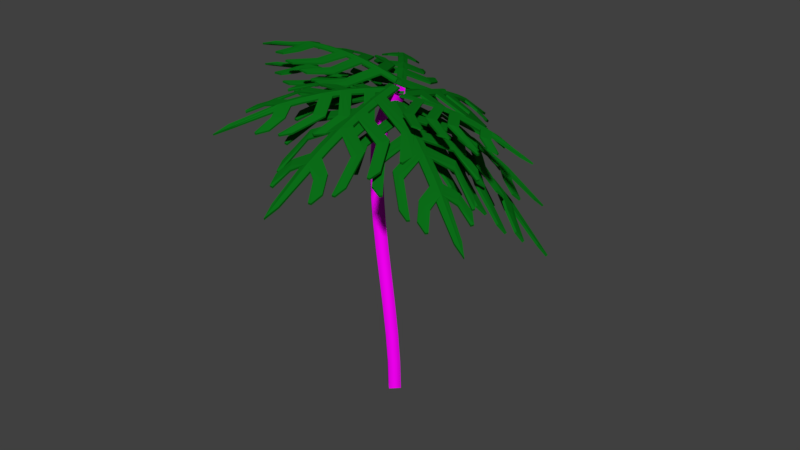# Source: Palm_Tree.blend  (saved by Blender 2.78.0; exported with 4.5.12 LTS)
import bpy
from mathutils import Matrix  # noqa: F401  (used for matrix-valued properties, if any)

bpy.ops.wm.read_factory_settings(use_empty=True)
scene = bpy.context.scene
scene.name = 'Scene'

# ---- collections
col_collection_1 = bpy.data.collections.new('Collection 1'); scene.collection.children.link(col_collection_1)

# ---- images (referenced by path relative to the original .blend; pixels are not part of the script)
import os
ASSET_DIR = os.environ.get("B2B_ASSET_DIR", "")  # directory of the original .blend (textures are referenced by path, not embedded)
HERE = os.path.dirname(os.path.abspath(__file__))  # packed textures are extracted next to this script under _unpacked/

def load_image(name, relpath, width, height, colorspace="sRGB"):
    """Load a texture the original file referenced (path relative to the .blend, or extracted next to this script)."""
    p = next((c for c in (os.path.join(HERE, relpath), os.path.join(ASSET_DIR, relpath)) if relpath and os.path.exists(c)), "")
    if p:
        img = bpy.data.images.load(p, check_existing=True)
        img.name = name
    else:  # same state as the original file: an image datablock whose file is absent (Cycles renders it pink)
        img = bpy.data.images.new(name, width, height)
        img.source = "FILE"
        img.filepath = "//" + (relpath or name)
    img.colorspace_settings.name = colorspace
    return img
img_msyop1k_jpg = load_image('msyOp1k.jpg', 'msyOp1k.jpg', 1024, 1024, 'sRGB')

# ---- materials (node trees are filled in below, after node groups)
mat_fronds = bpy.data.materials.new('Fronds')
mat_fronds.alpha_threshold = 0.0
mat_fronds.roughness = 0.5
mat_palm_wood = bpy.data.materials.new('Palm wood')
mat_palm_wood.alpha_threshold = 0.0
mat_palm_wood.roughness = 0.5

# ---- material node trees
mat_fronds.use_nodes = True; mat_fronds.node_tree.nodes.clear()
_N = mat_fronds.node_tree.nodes; _L = mat_fronds.node_tree.links
n0 = _N.new('ShaderNodeOutputMaterial'); n0.name = 'Material Output'; n0.location = (300, 300)
n1 = _N.new('ShaderNodeBsdfDiffuse'); n1.name = 'Diffuse BSDF'; n1.location = (10, 300)
n1.inputs[0].default_value = (0.00354, 0.1523, 0.009197, 1.0)
_L.new(n1.outputs[0], n0.inputs[0])
n0.is_active_output = True
mat_palm_wood.use_nodes = True; mat_palm_wood.node_tree.nodes.clear()
_N = mat_palm_wood.node_tree.nodes; _L = mat_palm_wood.node_tree.links
n0 = _N.new('ShaderNodeOutputMaterial'); n0.name = 'Material Output'; n0.location = (300, 300)
n1 = _N.new('ShaderNodeBsdfDiffuse'); n1.name = 'Diffuse BSDF'; n1.location = (10, 300)
n2 = _N.new('ShaderNodeTexImage'); n2.name = 'Image Texture'; n2.location = (-180, 300)
n2.width = 140
n2.image = img_msyop1k_jpg
_L.new(n1.outputs[0], n0.inputs[0])
_L.new(n2.outputs[0], n1.inputs[0])
n0.is_active_output = True

# ---- world
world_world = bpy.data.worlds.new('World'); scene.world = world_world
world_world.color = (0.05088, 0.05088, 0.05088)
world_world.use_sun_shadow = False
world_world.sun_shadow_jitter_overblur = 0.0
world_world.cycles.sampling_method = 'MANUAL'

# ---- meshes
me_cube_019 = bpy.data.meshes.new('Cube.019')
me_cube_019.from_pydata([(-1.933, -1.603, -0.5323), (-3.375, -2.274, -0.9415), (-3.447, -1.283, -0.5551), (-5.124, -1.747, -1.12), (-4.861, -0.9157, -0.6752), (-6.812, -1.123, -1.422), (-7.07, -0.4682, -0.947), (-7.983, -0.7399, -1.395), (-2.103, -0.2066, -0.1134), (-0.4407, -0.2066, -0.07172), (0.7834, -0.2066, -0.07172), (-3.371, -0.2066, -0.2143), (-5.233, -0.2066, -0.4673), (-1.268, -1.853, -0.5557), (-2.702, -2.524, -0.8923), (-2.774, -1.533, -0.5455), (-4.441, -1.997, -1.027), (-4.18, -1.166, -0.6274), (-6.12, -1.373, -1.283), (-5.907, -0.2066, -0.5885), (-6.375, -0.7181, -0.8512), (-7.284, -0.9898, -1.236), (-9.086, -0.1054, -1.363), (-7.972, -0.8648, -1.388), (-6.801, -0.5931, -0.9031), (-3.78, -0.08166, -0.2161), (-4.597, -1.041, -0.6499), (-6.802, -1.248, -1.412), (-6.33, -0.08166, -0.6293), (-3.188, -1.408, -0.5484), (-5.113, -1.872, -1.114), (-2.503, -0.08166, -0.09555), (-1.68, -1.728, -0.5378), (-0.8291, -0.08166, -0.02915), (-3.365, -2.399, -0.9397), (-2.772, 0.04329, -0.07175), (-1.101, 0.04329, 0.0116), (0.645, 0.04329, 0.01594), (-4.048, 0.04329, -0.2046), (-5.377, 0.04329, -0.4044), (-1.933, 1.69, -0.5323), (-3.375, 2.361, -0.9415), (-3.447, 1.37, -0.5551), (-5.124, 1.833, -1.12), (-4.861, 1.002, -0.6752), (-6.812, 1.21, -1.422), (-6.598, 0.04329, -0.6415), (-7.07, 0.5547, -0.947), (-7.983, 0.8264, -1.395), (-9.946, 0.04329, -1.542), (-2.103, 0.2932, -0.1134), (-0.4407, 0.2932, -0.07172), (0.7834, 0.2932, -0.07172), (-3.371, 0.2932, -0.2143), (-5.233, 0.2932, -0.4673), (-1.268, 1.939, -0.5557), (-2.702, 2.611, -0.8923), (-2.774, 1.62, -0.5455), (-4.441, 2.083, -1.027), (-4.18, 1.252, -0.6274), (-6.12, 1.46, -1.283), (-5.907, 0.2932, -0.5885), (-6.375, 0.8046, -0.8512), (-7.284, 1.076, -1.236), (-9.086, 0.192, -1.363), (-7.972, 0.9514, -1.388), (-6.801, 0.6797, -0.9031), (-3.78, 0.1682, -0.2161), (-4.597, 1.127, -0.6499), (-6.802, 1.335, -1.412), (-6.33, 0.1682, -0.6293), (-3.188, 1.495, -0.5484), (-5.113, 1.958, -1.114), (-2.503, 0.1682, -0.09555), (-1.68, 1.814, -0.5378), (-0.8291, 0.1682, -0.02915), (-3.365, 2.486, -0.9397), (-1.069, 0.04329, -0.0837), (0.677, 0.04329, -0.07936), (-2.74, 0.04329, -0.1671), (-4.016, 0.04329, -0.2999), (-5.345, 0.04329, -0.4997), (-1.901, -1.603, -0.6276), (-3.343, -2.274, -1.037), (-3.415, -1.283, -0.6504), (-5.092, -1.747, -1.215), (-4.829, -0.9157, -0.7705), (-6.78, -1.123, -1.517), (-6.566, 0.04329, -0.7368), (-7.038, -0.4682, -1.042), (-7.951, -0.7399, -1.49), (-9.914, 0.04329, -1.637), (-0.4087, -0.2066, -0.167), (0.8154, -0.2066, -0.167), (-2.071, -0.2066, -0.2087), (-3.339, -0.2066, -0.3096), (-5.201, -0.2066, -0.5626), (-1.236, -1.853, -0.651), (-2.67, -2.524, -0.9876), (-2.742, -1.533, -0.6408), (-4.409, -1.997, -1.122), (-4.148, -1.166, -0.7227), (-6.088, -1.373, -1.378), (-5.874, -0.2066, -0.6838), (-6.343, -0.7181, -0.9465), (-7.252, -0.9898, -1.331), (-9.054, -0.1054, -1.458), (-5.081, -1.872, -1.209), (-3.156, -1.408, -0.6438), (-0.797, -0.08166, -0.1245), (-4.565, -1.041, -0.7452), (-3.748, -0.08166, -0.3114), (-2.471, -0.08166, -0.1909), (-6.77, -1.248, -1.507), (-6.298, -0.08166, -0.7246), (-6.768, -0.5931, -0.9984), (-1.648, -1.728, -0.6331), (-7.94, -0.8648, -1.484), (-3.333, -2.399, -1.035), (-1.901, 1.69, -0.6276), (-3.343, 2.361, -1.037), (-3.415, 1.37, -0.6504), (-5.092, 1.833, -1.215), (-4.829, 1.002, -0.7705), (-6.78, 1.21, -1.517), (-7.038, 0.5547, -1.042), (-7.951, 0.8264, -1.49), (-0.4087, 0.2932, -0.167), (0.8154, 0.2932, -0.167), (-2.071, 0.2932, -0.2087), (-3.339, 0.2932, -0.3096), (-5.201, 0.2932, -0.5626), (-1.236, 1.939, -0.651), (-2.67, 2.611, -0.9876), (-2.742, 1.62, -0.6408), (-4.409, 2.083, -1.122), (-4.148, 1.252, -0.7227), (-6.088, 1.46, -1.378), (-5.874, 0.2932, -0.6838), (-6.343, 0.8046, -0.9465), (-7.252, 1.076, -1.331), (-9.054, 0.192, -1.458), (-5.081, 1.958, -1.209), (-3.156, 1.495, -0.6438), (-0.797, 0.1682, -0.1245), (-4.565, 1.127, -0.7452), (-3.748, 0.1682, -0.3114), (-2.471, 0.1682, -0.1909), (-6.77, 1.335, -1.507), (-6.298, 0.1682, -0.7246), (-6.768, 0.6797, -0.9984), (-1.648, 1.814, -0.6331), (-7.94, 0.9514, -1.484), (-3.333, 2.486, -1.035)], [], [(2, 29, 30, 3), (36, 33, 9, 10, 37), (38, 25, 26, 4), (36, 33, 9, 8, 31, 35), (4, 26, 27, 5), (35, 31, 8, 11, 25, 38), (39, 12, 19, 28, 46), (38, 25, 11, 12, 39), (46, 28, 24, 6), (36, 33, 32, 0), (6, 24, 23, 7), (0, 32, 34, 1), (46, 28, 19, 22, 49), (35, 31, 29, 2), (24, 20, 21, 23), (25, 11, 17, 26), (26, 17, 18, 27), (28, 19, 20, 24), (31, 8, 15, 29), (29, 15, 16, 30), (33, 9, 13, 32), (32, 13, 14, 34), (42, 43, 72, 71), (36, 37, 52, 51, 75), (38, 44, 68, 67), (36, 35, 73, 50, 51, 75), (44, 45, 69, 68), (35, 38, 67, 53, 50, 73), (39, 46, 70, 61, 54), (38, 39, 54, 53, 67), (46, 47, 66, 70), (36, 40, 74, 75), (47, 48, 65, 66), (40, 41, 76, 74), (46, 49, 64, 61, 70), (35, 42, 71, 73), (66, 65, 63, 62), (67, 68, 59, 53), (68, 69, 60, 59), (70, 66, 62, 61), (73, 71, 57, 50), (71, 72, 58, 57), (75, 74, 55, 51), (74, 76, 56, 55), (84, 85, 107, 108), (77, 78, 93, 92, 109), (80, 86, 110, 111), (77, 79, 112, 94, 92, 109), (86, 87, 113, 110), (79, 80, 111, 95, 94, 112), (81, 88, 114, 103, 96), (80, 81, 96, 95, 111), (88, 89, 115, 114), (77, 82, 116, 109), (89, 90, 117, 115), (82, 83, 118, 116), (88, 91, 106, 103, 114), (79, 84, 108, 112), (115, 117, 105, 104), (111, 110, 101, 95), (110, 113, 102, 101), (114, 115, 104, 103), (112, 108, 99, 94), (108, 107, 100, 99), (109, 116, 97, 92), (116, 118, 98, 97), (121, 143, 142, 122), (77, 144, 127, 128, 78), (80, 146, 145, 123), (77, 144, 127, 129, 147, 79), (123, 145, 148, 124), (79, 147, 129, 130, 146, 80), (81, 131, 138, 149, 88), (80, 146, 130, 131, 81), (88, 149, 150, 125), (77, 144, 151, 119), (125, 150, 152, 126), (119, 151, 153, 120), (88, 149, 138, 141, 91), (79, 147, 143, 121), (150, 139, 140, 152), (146, 130, 136, 145), (145, 136, 137, 148), (149, 138, 139, 150), (147, 129, 134, 143), (143, 134, 135, 142), (144, 127, 132, 151), (151, 132, 133, 153), (51, 55, 132, 127), (18, 17, 101, 102), (55, 56, 133, 132), (19, 12, 96, 103), (50, 57, 134, 129), (20, 19, 103, 104), (57, 58, 135, 134), (21, 20, 104, 105), (69, 45, 124, 148), (53, 59, 136, 130), (22, 19, 103, 106), (59, 60, 137, 136), (3, 30, 107, 85), (30, 16, 100, 107), (54, 61, 138, 131), (61, 62, 139, 138), (37, 10, 93, 78), (36, 0, 82, 77), (62, 63, 140, 139), (0, 1, 83, 82), (61, 64, 141, 138), (35, 2, 84, 79), (72, 43, 122, 142), (58, 72, 142, 135), (2, 3, 85, 84), (1, 34, 118, 83), (38, 4, 86, 80), (52, 37, 78, 128), (27, 18, 102, 113), (4, 5, 87, 86), (40, 36, 77, 119), (46, 6, 89, 88), (41, 40, 119, 120), (6, 7, 90, 89), (76, 41, 120, 153), (42, 35, 79, 121), (60, 69, 148, 137), (43, 42, 121, 122), (23, 21, 105, 117), (10, 9, 92, 93), (44, 38, 80, 123), (34, 14, 98, 118), (8, 9, 92, 94), (45, 44, 123, 124), (49, 22, 106, 91), (11, 8, 94, 95), (47, 46, 88, 125), (7, 23, 117, 90), (12, 11, 95, 96), (48, 47, 125, 126), (13, 9, 92, 97), (63, 65, 152, 140), (51, 52, 128, 127), (14, 13, 97, 98), (56, 76, 153, 133), (51, 50, 129, 127), (15, 8, 94, 99), (64, 49, 91, 141), (50, 53, 130, 129), (16, 15, 99, 100), (65, 48, 126, 152), (53, 54, 131, 130), (5, 27, 113, 87), (17, 11, 95, 101)])
me_cube_019.materials.append(mat_fronds)
me_cube_019.use_remesh_preserve_volume = False
me_cube_019.use_remesh_preserve_attributes = False
me_cube_019.use_mirror_vertex_groups = False
me_cube_019.update()
me_cube_018 = bpy.data.meshes.new('Cube.018')
me_cube_018.from_pydata([(-1.933, -1.603, -0.5323), (-3.375, -2.274, -0.9415), (-3.447, -1.283, -0.5551), (-5.124, -1.747, -1.12), (-4.861, -0.9157, -0.6752), (-6.812, -1.123, -1.422), (-7.07, -0.4682, -0.947), (-7.983, -0.7399, -1.395), (-2.103, -0.2066, -0.1134), (-0.4407, -0.2066, -0.07172), (0.7834, -0.2066, -0.07172), (-3.371, -0.2066, -0.2143), (-5.233, -0.2066, -0.4673), (-1.268, -1.853, -0.5557), (-2.702, -2.524, -0.8923), (-2.774, -1.533, -0.5455), (-4.441, -1.997, -1.027), (-4.18, -1.166, -0.6274), (-6.12, -1.373, -1.283), (-5.907, -0.2066, -0.5885), (-6.375, -0.7181, -0.8512), (-7.284, -0.9898, -1.236), (-9.086, -0.1054, -1.363), (-7.972, -0.8648, -1.388), (-6.801, -0.5931, -0.9031), (-3.78, -0.08166, -0.2161), (-4.597, -1.041, -0.6499), (-6.802, -1.248, -1.412), (-6.33, -0.08166, -0.6293), (-3.188, -1.408, -0.5484), (-5.113, -1.872, -1.114), (-2.503, -0.08166, -0.09555), (-1.68, -1.728, -0.5378), (-0.8291, -0.08166, -0.02915), (-3.365, -2.399, -0.9397), (-2.772, 0.04329, -0.07175), (-1.101, 0.04329, 0.0116), (0.645, 0.04329, 0.01594), (-4.048, 0.04329, -0.2046), (-5.377, 0.04329, -0.4044), (-1.933, 1.69, -0.5323), (-3.375, 2.361, -0.9415), (-3.447, 1.37, -0.5551), (-5.124, 1.833, -1.12), (-4.861, 1.002, -0.6752), (-6.812, 1.21, -1.422), (-6.598, 0.04329, -0.6415), (-7.07, 0.5547, -0.947), (-7.983, 0.8264, -1.395), (-9.946, 0.04329, -1.542), (-2.103, 0.2932, -0.1134), (-0.4407, 0.2932, -0.07172), (0.7834, 0.2932, -0.07172), (-3.371, 0.2932, -0.2143), (-5.233, 0.2932, -0.4673), (-1.268, 1.939, -0.5557), (-2.702, 2.611, -0.8923), (-2.774, 1.62, -0.5455), (-4.441, 2.083, -1.027), (-4.18, 1.252, -0.6274), (-6.12, 1.46, -1.283), (-5.907, 0.2932, -0.5885), (-6.375, 0.8046, -0.8512), (-7.284, 1.076, -1.236), (-9.086, 0.192, -1.363), (-7.972, 0.9514, -1.388), (-6.801, 0.6797, -0.9031), (-3.78, 0.1682, -0.2161), (-4.597, 1.127, -0.6499), (-6.802, 1.335, -1.412), (-6.33, 0.1682, -0.6293), (-3.188, 1.495, -0.5484), (-5.113, 1.958, -1.114), (-2.503, 0.1682, -0.09555), (-1.68, 1.814, -0.5378), (-0.8291, 0.1682, -0.02915), (-3.365, 2.486, -0.9397), (-1.069, 0.04329, -0.0837), (0.677, 0.04329, -0.07936), (-2.74, 0.04329, -0.1671), (-4.016, 0.04329, -0.2999), (-5.345, 0.04329, -0.4997), (-1.901, -1.603, -0.6276), (-3.343, -2.274, -1.037), (-3.415, -1.283, -0.6504), (-5.092, -1.747, -1.215), (-4.829, -0.9157, -0.7705), (-6.78, -1.123, -1.517), (-6.566, 0.04329, -0.7368), (-7.038, -0.4682, -1.042), (-7.951, -0.7399, -1.49), (-9.914, 0.04329, -1.637), (-0.4087, -0.2066, -0.167), (0.8154, -0.2066, -0.167), (-2.071, -0.2066, -0.2087), (-3.339, -0.2066, -0.3096), (-5.201, -0.2066, -0.5626), (-1.236, -1.853, -0.651), (-2.67, -2.524, -0.9876), (-2.742, -1.533, -0.6408), (-4.409, -1.997, -1.122), (-4.148, -1.166, -0.7227), (-6.088, -1.373, -1.378), (-5.874, -0.2066, -0.6838), (-6.343, -0.7181, -0.9465), (-7.252, -0.9898, -1.331), (-9.054, -0.1054, -1.458), (-5.081, -1.872, -1.209), (-3.156, -1.408, -0.6438), (-0.797, -0.08166, -0.1245), (-4.565, -1.041, -0.7452), (-3.748, -0.08166, -0.3114), (-2.471, -0.08166, -0.1909), (-6.77, -1.248, -1.507), (-6.298, -0.08166, -0.7246), (-6.768, -0.5931, -0.9984), (-1.648, -1.728, -0.6331), (-7.94, -0.8648, -1.484), (-3.333, -2.399, -1.035), (-1.901, 1.69, -0.6276), (-3.343, 2.361, -1.037), (-3.415, 1.37, -0.6504), (-5.092, 1.833, -1.215), (-4.829, 1.002, -0.7705), (-6.78, 1.21, -1.517), (-7.038, 0.5547, -1.042), (-7.951, 0.8264, -1.49), (-0.4087, 0.2932, -0.167), (0.8154, 0.2932, -0.167), (-2.071, 0.2932, -0.2087), (-3.339, 0.2932, -0.3096), (-5.201, 0.2932, -0.5626), (-1.236, 1.939, -0.651), (-2.67, 2.611, -0.9876), (-2.742, 1.62, -0.6408), (-4.409, 2.083, -1.122), (-4.148, 1.252, -0.7227), (-6.088, 1.46, -1.378), (-5.874, 0.2932, -0.6838), (-6.343, 0.8046, -0.9465), (-7.252, 1.076, -1.331), (-9.054, 0.192, -1.458), (-5.081, 1.958, -1.209), (-3.156, 1.495, -0.6438), (-0.797, 0.1682, -0.1245), (-4.565, 1.127, -0.7452), (-3.748, 0.1682, -0.3114), (-2.471, 0.1682, -0.1909), (-6.77, 1.335, -1.507), (-6.298, 0.1682, -0.7246), (-6.768, 0.6797, -0.9984), (-1.648, 1.814, -0.6331), (-7.94, 0.9514, -1.484), (-3.333, 2.486, -1.035)], [], [(2, 29, 30, 3), (36, 33, 9, 10, 37), (38, 25, 26, 4), (36, 33, 9, 8, 31, 35), (4, 26, 27, 5), (35, 31, 8, 11, 25, 38), (39, 12, 19, 28, 46), (38, 25, 11, 12, 39), (46, 28, 24, 6), (36, 33, 32, 0), (6, 24, 23, 7), (0, 32, 34, 1), (46, 28, 19, 22, 49), (35, 31, 29, 2), (24, 20, 21, 23), (25, 11, 17, 26), (26, 17, 18, 27), (28, 19, 20, 24), (31, 8, 15, 29), (29, 15, 16, 30), (33, 9, 13, 32), (32, 13, 14, 34), (42, 43, 72, 71), (36, 37, 52, 51, 75), (38, 44, 68, 67), (36, 35, 73, 50, 51, 75), (44, 45, 69, 68), (35, 38, 67, 53, 50, 73), (39, 46, 70, 61, 54), (38, 39, 54, 53, 67), (46, 47, 66, 70), (36, 40, 74, 75), (47, 48, 65, 66), (40, 41, 76, 74), (46, 49, 64, 61, 70), (35, 42, 71, 73), (66, 65, 63, 62), (67, 68, 59, 53), (68, 69, 60, 59), (70, 66, 62, 61), (73, 71, 57, 50), (71, 72, 58, 57), (75, 74, 55, 51), (74, 76, 56, 55), (84, 85, 107, 108), (77, 78, 93, 92, 109), (80, 86, 110, 111), (77, 79, 112, 94, 92, 109), (86, 87, 113, 110), (79, 80, 111, 95, 94, 112), (81, 88, 114, 103, 96), (80, 81, 96, 95, 111), (88, 89, 115, 114), (77, 82, 116, 109), (89, 90, 117, 115), (82, 83, 118, 116), (88, 91, 106, 103, 114), (79, 84, 108, 112), (115, 117, 105, 104), (111, 110, 101, 95), (110, 113, 102, 101), (114, 115, 104, 103), (112, 108, 99, 94), (108, 107, 100, 99), (109, 116, 97, 92), (116, 118, 98, 97), (121, 143, 142, 122), (77, 144, 127, 128, 78), (80, 146, 145, 123), (77, 144, 127, 129, 147, 79), (123, 145, 148, 124), (79, 147, 129, 130, 146, 80), (81, 131, 138, 149, 88), (80, 146, 130, 131, 81), (88, 149, 150, 125), (77, 144, 151, 119), (125, 150, 152, 126), (119, 151, 153, 120), (88, 149, 138, 141, 91), (79, 147, 143, 121), (150, 139, 140, 152), (146, 130, 136, 145), (145, 136, 137, 148), (149, 138, 139, 150), (147, 129, 134, 143), (143, 134, 135, 142), (144, 127, 132, 151), (151, 132, 133, 153), (51, 55, 132, 127), (18, 17, 101, 102), (55, 56, 133, 132), (19, 12, 96, 103), (50, 57, 134, 129), (20, 19, 103, 104), (57, 58, 135, 134), (21, 20, 104, 105), (69, 45, 124, 148), (53, 59, 136, 130), (22, 19, 103, 106), (59, 60, 137, 136), (3, 30, 107, 85), (30, 16, 100, 107), (54, 61, 138, 131), (61, 62, 139, 138), (37, 10, 93, 78), (36, 0, 82, 77), (62, 63, 140, 139), (0, 1, 83, 82), (61, 64, 141, 138), (35, 2, 84, 79), (72, 43, 122, 142), (58, 72, 142, 135), (2, 3, 85, 84), (1, 34, 118, 83), (38, 4, 86, 80), (52, 37, 78, 128), (27, 18, 102, 113), (4, 5, 87, 86), (40, 36, 77, 119), (46, 6, 89, 88), (41, 40, 119, 120), (6, 7, 90, 89), (76, 41, 120, 153), (42, 35, 79, 121), (60, 69, 148, 137), (43, 42, 121, 122), (23, 21, 105, 117), (10, 9, 92, 93), (44, 38, 80, 123), (34, 14, 98, 118), (8, 9, 92, 94), (45, 44, 123, 124), (49, 22, 106, 91), (11, 8, 94, 95), (47, 46, 88, 125), (7, 23, 117, 90), (12, 11, 95, 96), (48, 47, 125, 126), (13, 9, 92, 97), (63, 65, 152, 140), (51, 52, 128, 127), (14, 13, 97, 98), (56, 76, 153, 133), (51, 50, 129, 127), (15, 8, 94, 99), (64, 49, 91, 141), (50, 53, 130, 129), (16, 15, 99, 100), (65, 48, 126, 152), (53, 54, 131, 130), (5, 27, 113, 87), (17, 11, 95, 101)])
me_cube_018.materials.append(mat_fronds)
me_cube_018.use_remesh_preserve_volume = False
me_cube_018.use_remesh_preserve_attributes = False
me_cube_018.use_mirror_vertex_groups = False
me_cube_018.update()
me_cube_017 = bpy.data.meshes.new('Cube.017')
me_cube_017.from_pydata([(-1.933, -1.603, -0.5323), (-3.398, -2.274, -0.9645), (-3.461, -1.283, -0.5698), (-5.269, -1.756, -1.198), (-4.951, -0.9196, -0.7311), (-7.157, -1.144, -1.607), (-7.422, -0.49, -1.133), (-8.496, -0.7606, -1.725), (-2.103, -0.2066, -0.1134), (-0.4407, -0.2066, -0.07172), (0.7834, -0.2066, -0.07172), (-3.375, -0.2064, -0.2191), (-5.334, -0.2114, -0.5283), (-1.268, -1.853, -0.5557), (-2.709, -2.524, -0.899), (-2.776, -1.533, -0.5479), (-4.526, -2.0, -1.08), (-4.224, -1.166, -0.6632), (-6.377, -1.39, -1.413), (-6.08, -0.2174, -0.6797), (-6.633, -0.7351, -0.9819), (-7.697, -1.013, -1.468), (-9.747, -0.1128, -1.89), (-8.49, -0.8857, -1.722), (-7.116, -0.6134, -1.066), (-3.792, -0.08122, -0.2289), (-4.667, -1.043, -0.6978), (-7.15, -1.27, -1.599), (-6.552, -0.09624, -0.7431), (-3.197, -1.408, -0.5573), (-5.261, -1.881, -1.193), (-2.503, -0.08166, -0.09555), (-1.68, -1.728, -0.5378), (-0.8291, -0.08166, -0.02915), (-3.389, -2.399, -0.9633), (-2.772, 0.04329, -0.07175), (-1.101, 0.04329, 0.0116), (0.645, 0.04329, 0.01594), (-4.067, 0.04393, -0.2241), (-5.483, 0.03809, -0.468), (-1.933, 1.69, -0.5323), (-3.375, 2.361, -0.9419), (-3.449, 1.37, -0.5576), (-5.189, 1.831, -1.161), (-4.918, 1.001, -0.7152), (-7.053, 1.194, -1.545), (-6.853, 0.02652, -0.7712), (-7.38, 0.5348, -1.108), (-8.406, 0.8073, -1.656), (-10.71, 0.06928, -2.33), (-2.103, 0.2932, -0.1134), (-0.4407, 0.2932, -0.07172), (0.7834, 0.2932, -0.07172), (-3.374, 0.2933, -0.2175), (-5.324, 0.2891, -0.5239), (-1.268, 1.939, -0.5557), (-2.702, 2.611, -0.8923), (-2.774, 1.62, -0.5455), (-4.466, 2.083, -1.049), (-4.199, 1.253, -0.6469), (-6.278, 1.449, -1.362), (-6.067, 0.2832, -0.6734), (-6.582, 0.7908, -0.9551), (-7.599, 1.057, -1.404), (-9.728, 0.1842, -1.872), (-8.387, 0.9323, -1.643), (-7.067, 0.662, -1.038), (-3.791, 0.1686, -0.2275), (-4.637, 1.127, -0.6816), (-7.036, 1.32, -1.532), (-6.545, 0.1541, -0.7392), (-3.188, 1.495, -0.5487), (-5.175, 1.956, -1.154), (-2.503, 0.1682, -0.09555), (-1.68, 1.814, -0.5378), (-0.8291, 0.1682, -0.02915), (-3.365, 2.486, -0.9399), (-1.069, 0.04329, -0.0837), (0.677, 0.04329, -0.07937), (-2.74, 0.04329, -0.1671), (-4.035, 0.04392, -0.3197), (-5.452, 0.03792, -0.5629), (-1.901, -1.603, -0.6276), (-3.367, -2.274, -1.06), (-3.429, -1.283, -0.6653), (-5.236, -1.756, -1.292), (-4.919, -0.9197, -0.826), (-7.119, -1.144, -1.7), (-6.82, 0.02647, -0.8657), (-7.387, -0.4898, -1.227), (-8.454, -0.7596, -1.817), (-10.65, 0.07169, -2.42), (-0.4087, -0.2066, -0.167), (0.8154, -0.2066, -0.167), (-2.071, -0.2066, -0.2087), (-3.343, -0.2064, -0.3145), (-5.302, -0.2115, -0.6233), (-1.236, -1.853, -0.651), (-2.677, -2.524, -0.9943), (-2.744, -1.533, -0.6433), (-4.494, -2.001, -1.175), (-4.192, -1.166, -0.7584), (-6.341, -1.39, -1.506), (-6.048, -0.2176, -0.7744), (-6.6, -0.7351, -1.076), (-7.66, -1.012, -1.561), (-9.701, -0.1111, -1.982), (-5.228, -1.881, -1.287), (-3.165, -1.408, -0.6527), (-0.797, -0.08166, -0.1245), (-4.636, -1.043, -0.7928), (-3.76, -0.08121, -0.3244), (-2.471, -0.08166, -0.1909), (-7.113, -1.269, -1.692), (-6.52, -0.09633, -0.8376), (-7.082, -0.6133, -1.16), (-1.648, -1.728, -0.6331), (-8.449, -0.8848, -1.814), (-3.357, -2.399, -1.059), (-1.901, 1.69, -0.6276), (-3.343, 2.361, -1.037), (-3.417, 1.37, -0.6528), (-5.155, 1.831, -1.255), (-4.886, 1.001, -0.81), (-7.013, 1.195, -1.637), (-7.344, 0.5351, -1.201), (-8.362, 0.8082, -1.746), (-0.4087, 0.2932, -0.167), (0.8154, 0.2932, -0.167), (-2.071, 0.2932, -0.2087), (-3.342, 0.2933, -0.3129), (-5.293, 0.289, -0.6187), (-1.236, 1.939, -0.651), (-2.67, 2.611, -0.9876), (-2.742, 1.62, -0.6408), (-4.433, 2.083, -1.143), (-4.167, 1.253, -0.7419), (-6.241, 1.45, -1.455), (-6.035, 0.2831, -0.7679), (-6.548, 0.7909, -1.049), (-7.559, 1.058, -1.496), (-9.681, 0.1858, -1.963), (-5.141, 1.956, -1.248), (-3.156, 1.495, -0.644), (-0.797, 0.1682, -0.1245), (-4.604, 1.127, -0.7764), (-3.759, 0.1686, -0.323), (-2.471, 0.1682, -0.1909), (-6.997, 1.32, -1.623), (-6.512, 0.154, -0.8336), (-7.032, 0.6622, -1.132), (-1.648, 1.814, -0.6331), (-8.343, 0.9332, -1.733), (-3.333, 2.486, -1.035)], [], [(2, 29, 30, 3), (36, 33, 9, 10, 37), (38, 25, 26, 4), (36, 33, 9, 8, 31, 35), (4, 26, 27, 5), (35, 31, 8, 11, 25, 38), (39, 12, 19, 28, 46), (38, 25, 11, 12, 39), (46, 28, 24, 6), (36, 33, 32, 0), (6, 24, 23, 7), (0, 32, 34, 1), (46, 28, 19, 22, 49), (35, 31, 29, 2), (24, 20, 21, 23), (25, 11, 17, 26), (26, 17, 18, 27), (28, 19, 20, 24), (31, 8, 15, 29), (29, 15, 16, 30), (33, 9, 13, 32), (32, 13, 14, 34), (42, 43, 72, 71), (36, 37, 52, 51, 75), (38, 44, 68, 67), (36, 35, 73, 50, 51, 75), (44, 45, 69, 68), (35, 38, 67, 53, 50, 73), (39, 46, 70, 61, 54), (38, 39, 54, 53, 67), (46, 47, 66, 70), (36, 40, 74, 75), (47, 48, 65, 66), (40, 41, 76, 74), (46, 49, 64, 61, 70), (35, 42, 71, 73), (66, 65, 63, 62), (67, 68, 59, 53), (68, 69, 60, 59), (70, 66, 62, 61), (73, 71, 57, 50), (71, 72, 58, 57), (75, 74, 55, 51), (74, 76, 56, 55), (84, 85, 107, 108), (77, 78, 93, 92, 109), (80, 86, 110, 111), (77, 79, 112, 94, 92, 109), (86, 87, 113, 110), (79, 80, 111, 95, 94, 112), (81, 88, 114, 103, 96), (80, 81, 96, 95, 111), (88, 89, 115, 114), (77, 82, 116, 109), (89, 90, 117, 115), (82, 83, 118, 116), (88, 91, 106, 103, 114), (79, 84, 108, 112), (115, 117, 105, 104), (111, 110, 101, 95), (110, 113, 102, 101), (114, 115, 104, 103), (112, 108, 99, 94), (108, 107, 100, 99), (109, 116, 97, 92), (116, 118, 98, 97), (121, 143, 142, 122), (77, 144, 127, 128, 78), (80, 146, 145, 123), (77, 144, 127, 129, 147, 79), (123, 145, 148, 124), (79, 147, 129, 130, 146, 80), (81, 131, 138, 149, 88), (80, 146, 130, 131, 81), (88, 149, 150, 125), (77, 144, 151, 119), (125, 150, 152, 126), (119, 151, 153, 120), (88, 149, 138, 141, 91), (79, 147, 143, 121), (150, 139, 140, 152), (146, 130, 136, 145), (145, 136, 137, 148), (149, 138, 139, 150), (147, 129, 134, 143), (143, 134, 135, 142), (144, 127, 132, 151), (151, 132, 133, 153), (51, 55, 132, 127), (18, 17, 101, 102), (55, 56, 133, 132), (19, 12, 96, 103), (50, 57, 134, 129), (20, 19, 103, 104), (57, 58, 135, 134), (21, 20, 104, 105), (69, 45, 124, 148), (53, 59, 136, 130), (22, 19, 103, 106), (59, 60, 137, 136), (3, 30, 107, 85), (30, 16, 100, 107), (54, 61, 138, 131), (61, 62, 139, 138), (37, 10, 93, 78), (36, 0, 82, 77), (62, 63, 140, 139), (0, 1, 83, 82), (61, 64, 141, 138), (35, 2, 84, 79), (72, 43, 122, 142), (58, 72, 142, 135), (2, 3, 85, 84), (1, 34, 118, 83), (38, 4, 86, 80), (52, 37, 78, 128), (27, 18, 102, 113), (4, 5, 87, 86), (40, 36, 77, 119), (46, 6, 89, 88), (41, 40, 119, 120), (6, 7, 90, 89), (76, 41, 120, 153), (42, 35, 79, 121), (60, 69, 148, 137), (43, 42, 121, 122), (23, 21, 105, 117), (10, 9, 92, 93), (44, 38, 80, 123), (34, 14, 98, 118), (8, 9, 92, 94), (45, 44, 123, 124), (49, 22, 106, 91), (11, 8, 94, 95), (47, 46, 88, 125), (7, 23, 117, 90), (12, 11, 95, 96), (48, 47, 125, 126), (13, 9, 92, 97), (63, 65, 152, 140), (51, 52, 128, 127), (14, 13, 97, 98), (56, 76, 153, 133), (51, 50, 129, 127), (15, 8, 94, 99), (64, 49, 91, 141), (50, 53, 130, 129), (16, 15, 99, 100), (65, 48, 126, 152), (53, 54, 131, 130), (5, 27, 113, 87), (17, 11, 95, 101)])
me_cube_017.materials.append(mat_fronds)
me_cube_017.use_remesh_preserve_volume = False
me_cube_017.use_remesh_preserve_attributes = False
me_cube_017.use_mirror_vertex_groups = False
me_cube_017.update()
me_cube_016 = bpy.data.meshes.new('Cube.016')
me_cube_016.from_pydata([(-1.933, -1.603, -0.5323), (-3.398, -2.274, -0.9645), (-3.461, -1.283, -0.5698), (-5.269, -1.756, -1.198), (-4.951, -0.9196, -0.7311), (-7.157, -1.144, -1.607), (-7.422, -0.49, -1.133), (-8.496, -0.7606, -1.725), (-2.103, -0.2066, -0.1134), (-0.4407, -0.2066, -0.07172), (0.7834, -0.2066, -0.07172), (-3.375, -0.2064, -0.2191), (-5.334, -0.2114, -0.5283), (-1.268, -1.853, -0.5557), (-2.709, -2.524, -0.899), (-2.776, -1.533, -0.5479), (-4.526, -2.0, -1.08), (-4.224, -1.166, -0.6632), (-6.377, -1.39, -1.413), (-6.08, -0.2174, -0.6797), (-6.633, -0.7351, -0.9819), (-7.697, -1.013, -1.468), (-9.747, -0.1128, -1.89), (-8.49, -0.8857, -1.722), (-7.116, -0.6134, -1.066), (-3.792, -0.08122, -0.2289), (-4.667, -1.043, -0.6978), (-7.15, -1.27, -1.599), (-6.552, -0.09624, -0.7431), (-3.197, -1.408, -0.5573), (-5.261, -1.881, -1.193), (-2.503, -0.08166, -0.09555), (-1.68, -1.728, -0.5378), (-0.8291, -0.08166, -0.02915), (-3.389, -2.399, -0.9633), (-2.772, 0.04329, -0.07175), (-1.101, 0.04329, 0.0116), (0.645, 0.04329, 0.01594), (-4.067, 0.04393, -0.2241), (-5.483, 0.03809, -0.468), (-1.933, 1.69, -0.5323), (-3.375, 2.361, -0.9419), (-3.449, 1.37, -0.5576), (-5.189, 1.831, -1.161), (-4.918, 1.001, -0.7152), (-7.053, 1.194, -1.545), (-6.853, 0.02652, -0.7712), (-7.38, 0.5348, -1.108), (-8.406, 0.8073, -1.656), (-10.71, 0.06928, -2.33), (-2.103, 0.2932, -0.1134), (-0.4407, 0.2932, -0.07172), (0.7834, 0.2932, -0.07172), (-3.374, 0.2933, -0.2175), (-5.324, 0.2891, -0.5239), (-1.268, 1.939, -0.5557), (-2.702, 2.611, -0.8923), (-2.774, 1.62, -0.5455), (-4.466, 2.083, -1.049), (-4.199, 1.253, -0.6469), (-6.278, 1.449, -1.362), (-6.067, 0.2832, -0.6734), (-6.582, 0.7908, -0.9551), (-7.599, 1.057, -1.404), (-9.728, 0.1842, -1.872), (-8.387, 0.9323, -1.643), (-7.067, 0.662, -1.038), (-3.791, 0.1686, -0.2275), (-4.637, 1.127, -0.6816), (-7.036, 1.32, -1.532), (-6.545, 0.1541, -0.7392), (-3.188, 1.495, -0.5487), (-5.175, 1.956, -1.154), (-2.503, 0.1682, -0.09555), (-1.68, 1.814, -0.5378), (-0.8291, 0.1682, -0.02915), (-3.365, 2.486, -0.9399), (-1.069, 0.04329, -0.0837), (0.677, 0.04329, -0.07937), (-2.74, 0.04329, -0.1671), (-4.035, 0.04392, -0.3197), (-5.452, 0.03792, -0.5629), (-1.901, -1.603, -0.6276), (-3.367, -2.274, -1.06), (-3.429, -1.283, -0.6653), (-5.236, -1.756, -1.292), (-4.919, -0.9197, -0.826), (-7.119, -1.144, -1.7), (-6.82, 0.02647, -0.8657), (-7.387, -0.4898, -1.227), (-8.454, -0.7596, -1.817), (-10.65, 0.07169, -2.42), (-0.4087, -0.2066, -0.167), (0.8154, -0.2066, -0.167), (-2.071, -0.2066, -0.2087), (-3.343, -0.2064, -0.3145), (-5.302, -0.2115, -0.6233), (-1.236, -1.853, -0.651), (-2.677, -2.524, -0.9943), (-2.744, -1.533, -0.6433), (-4.494, -2.001, -1.175), (-4.192, -1.166, -0.7584), (-6.341, -1.39, -1.506), (-6.048, -0.2176, -0.7744), (-6.6, -0.7351, -1.076), (-7.66, -1.012, -1.561), (-9.701, -0.1111, -1.982), (-5.228, -1.881, -1.287), (-3.165, -1.408, -0.6527), (-0.797, -0.08166, -0.1245), (-4.636, -1.043, -0.7928), (-3.76, -0.08121, -0.3244), (-2.471, -0.08166, -0.1909), (-7.113, -1.269, -1.692), (-6.52, -0.09633, -0.8376), (-7.082, -0.6133, -1.16), (-1.648, -1.728, -0.6331), (-8.449, -0.8848, -1.814), (-3.357, -2.399, -1.059), (-1.901, 1.69, -0.6276), (-3.343, 2.361, -1.037), (-3.417, 1.37, -0.6528), (-5.155, 1.831, -1.255), (-4.886, 1.001, -0.81), (-7.013, 1.195, -1.637), (-7.344, 0.5351, -1.201), (-8.362, 0.8082, -1.746), (-0.4087, 0.2932, -0.167), (0.8154, 0.2932, -0.167), (-2.071, 0.2932, -0.2087), (-3.342, 0.2933, -0.3129), (-5.293, 0.289, -0.6187), (-1.236, 1.939, -0.651), (-2.67, 2.611, -0.9876), (-2.742, 1.62, -0.6408), (-4.433, 2.083, -1.143), (-4.167, 1.253, -0.7419), (-6.241, 1.45, -1.455), (-6.035, 0.2831, -0.7679), (-6.548, 0.7909, -1.049), (-7.559, 1.058, -1.496), (-9.681, 0.1858, -1.963), (-5.141, 1.956, -1.248), (-3.156, 1.495, -0.644), (-0.797, 0.1682, -0.1245), (-4.604, 1.127, -0.7764), (-3.759, 0.1686, -0.323), (-2.471, 0.1682, -0.1909), (-6.997, 1.32, -1.623), (-6.512, 0.154, -0.8336), (-7.032, 0.6622, -1.132), (-1.648, 1.814, -0.6331), (-8.343, 0.9332, -1.733), (-3.333, 2.486, -1.035)], [], [(2, 29, 30, 3), (36, 33, 9, 10, 37), (38, 25, 26, 4), (36, 33, 9, 8, 31, 35), (4, 26, 27, 5), (35, 31, 8, 11, 25, 38), (39, 12, 19, 28, 46), (38, 25, 11, 12, 39), (46, 28, 24, 6), (36, 33, 32, 0), (6, 24, 23, 7), (0, 32, 34, 1), (46, 28, 19, 22, 49), (35, 31, 29, 2), (24, 20, 21, 23), (25, 11, 17, 26), (26, 17, 18, 27), (28, 19, 20, 24), (31, 8, 15, 29), (29, 15, 16, 30), (33, 9, 13, 32), (32, 13, 14, 34), (42, 43, 72, 71), (36, 37, 52, 51, 75), (38, 44, 68, 67), (36, 35, 73, 50, 51, 75), (44, 45, 69, 68), (35, 38, 67, 53, 50, 73), (39, 46, 70, 61, 54), (38, 39, 54, 53, 67), (46, 47, 66, 70), (36, 40, 74, 75), (47, 48, 65, 66), (40, 41, 76, 74), (46, 49, 64, 61, 70), (35, 42, 71, 73), (66, 65, 63, 62), (67, 68, 59, 53), (68, 69, 60, 59), (70, 66, 62, 61), (73, 71, 57, 50), (71, 72, 58, 57), (75, 74, 55, 51), (74, 76, 56, 55), (84, 85, 107, 108), (77, 78, 93, 92, 109), (80, 86, 110, 111), (77, 79, 112, 94, 92, 109), (86, 87, 113, 110), (79, 80, 111, 95, 94, 112), (81, 88, 114, 103, 96), (80, 81, 96, 95, 111), (88, 89, 115, 114), (77, 82, 116, 109), (89, 90, 117, 115), (82, 83, 118, 116), (88, 91, 106, 103, 114), (79, 84, 108, 112), (115, 117, 105, 104), (111, 110, 101, 95), (110, 113, 102, 101), (114, 115, 104, 103), (112, 108, 99, 94), (108, 107, 100, 99), (109, 116, 97, 92), (116, 118, 98, 97), (121, 143, 142, 122), (77, 144, 127, 128, 78), (80, 146, 145, 123), (77, 144, 127, 129, 147, 79), (123, 145, 148, 124), (79, 147, 129, 130, 146, 80), (81, 131, 138, 149, 88), (80, 146, 130, 131, 81), (88, 149, 150, 125), (77, 144, 151, 119), (125, 150, 152, 126), (119, 151, 153, 120), (88, 149, 138, 141, 91), (79, 147, 143, 121), (150, 139, 140, 152), (146, 130, 136, 145), (145, 136, 137, 148), (149, 138, 139, 150), (147, 129, 134, 143), (143, 134, 135, 142), (144, 127, 132, 151), (151, 132, 133, 153), (51, 55, 132, 127), (18, 17, 101, 102), (55, 56, 133, 132), (19, 12, 96, 103), (50, 57, 134, 129), (20, 19, 103, 104), (57, 58, 135, 134), (21, 20, 104, 105), (69, 45, 124, 148), (53, 59, 136, 130), (22, 19, 103, 106), (59, 60, 137, 136), (3, 30, 107, 85), (30, 16, 100, 107), (54, 61, 138, 131), (61, 62, 139, 138), (37, 10, 93, 78), (36, 0, 82, 77), (62, 63, 140, 139), (0, 1, 83, 82), (61, 64, 141, 138), (35, 2, 84, 79), (72, 43, 122, 142), (58, 72, 142, 135), (2, 3, 85, 84), (1, 34, 118, 83), (38, 4, 86, 80), (52, 37, 78, 128), (27, 18, 102, 113), (4, 5, 87, 86), (40, 36, 77, 119), (46, 6, 89, 88), (41, 40, 119, 120), (6, 7, 90, 89), (76, 41, 120, 153), (42, 35, 79, 121), (60, 69, 148, 137), (43, 42, 121, 122), (23, 21, 105, 117), (10, 9, 92, 93), (44, 38, 80, 123), (34, 14, 98, 118), (8, 9, 92, 94), (45, 44, 123, 124), (49, 22, 106, 91), (11, 8, 94, 95), (47, 46, 88, 125), (7, 23, 117, 90), (12, 11, 95, 96), (48, 47, 125, 126), (13, 9, 92, 97), (63, 65, 152, 140), (51, 52, 128, 127), (14, 13, 97, 98), (56, 76, 153, 133), (51, 50, 129, 127), (15, 8, 94, 99), (64, 49, 91, 141), (50, 53, 130, 129), (16, 15, 99, 100), (65, 48, 126, 152), (53, 54, 131, 130), (5, 27, 113, 87), (17, 11, 95, 101)])
me_cube_016.materials.append(mat_fronds)
me_cube_016.use_remesh_preserve_volume = False
me_cube_016.use_remesh_preserve_attributes = False
me_cube_016.use_mirror_vertex_groups = False
me_cube_016.update()
me_cube_015 = bpy.data.meshes.new('Cube.015')
me_cube_015.from_pydata([(-1.933, -1.603, -0.5323), (-3.375, -2.274, -0.9415), (-3.447, -1.283, -0.5551), (-5.124, -1.747, -1.12), (-4.861, -0.9157, -0.6752), (-6.812, -1.123, -1.422), (-7.07, -0.4682, -0.947), (-7.983, -0.7399, -1.395), (-2.103, -0.2066, -0.1134), (-0.4407, -0.2066, -0.07172), (0.7834, -0.2066, -0.07172), (-3.371, -0.2066, -0.2143), (-5.233, -0.2066, -0.4673), (-1.268, -1.853, -0.5557), (-2.702, -2.524, -0.8923), (-2.774, -1.533, -0.5455), (-4.441, -1.997, -1.027), (-4.18, -1.166, -0.6274), (-6.12, -1.373, -1.283), (-5.907, -0.2066, -0.5885), (-6.375, -0.7181, -0.8512), (-7.284, -0.9898, -1.236), (-9.086, -0.1054, -1.363), (-7.972, -0.8648, -1.388), (-6.801, -0.5931, -0.9031), (-3.78, -0.08166, -0.2161), (-4.597, -1.041, -0.6499), (-6.802, -1.248, -1.412), (-6.33, -0.08166, -0.6293), (-3.188, -1.408, -0.5484), (-5.113, -1.872, -1.114), (-2.503, -0.08166, -0.09555), (-1.68, -1.728, -0.5378), (-0.8291, -0.08166, -0.02915), (-3.365, -2.399, -0.9397), (-2.772, 0.04329, -0.07175), (-1.101, 0.04329, 0.0116), (0.645, 0.04329, 0.01594), (-4.048, 0.04329, -0.2046), (-5.377, 0.04329, -0.4044), (-1.933, 1.69, -0.5323), (-3.375, 2.361, -0.9415), (-3.447, 1.37, -0.5551), (-5.124, 1.833, -1.12), (-4.861, 1.002, -0.6752), (-6.812, 1.21, -1.422), (-6.598, 0.04329, -0.6415), (-7.07, 0.5547, -0.947), (-7.983, 0.8264, -1.395), (-9.946, 0.04329, -1.542), (-2.103, 0.2932, -0.1134), (-0.4407, 0.2932, -0.07172), (0.7834, 0.2932, -0.07172), (-3.371, 0.2932, -0.2143), (-5.233, 0.2932, -0.4673), (-1.268, 1.939, -0.5557), (-2.702, 2.611, -0.8923), (-2.774, 1.62, -0.5455), (-4.441, 2.083, -1.027), (-4.18, 1.252, -0.6274), (-6.12, 1.46, -1.283), (-5.907, 0.2932, -0.5885), (-6.375, 0.8046, -0.8512), (-7.284, 1.076, -1.236), (-9.086, 0.192, -1.363), (-7.972, 0.9514, -1.388), (-6.801, 0.6797, -0.9031), (-3.78, 0.1682, -0.2161), (-4.597, 1.127, -0.6499), (-6.802, 1.335, -1.412), (-6.33, 0.1682, -0.6293), (-3.188, 1.495, -0.5484), (-5.113, 1.958, -1.114), (-2.503, 0.1682, -0.09555), (-1.68, 1.814, -0.5378), (-0.8291, 0.1682, -0.02915), (-3.365, 2.486, -0.9397), (-1.069, 0.04329, -0.0837), (0.677, 0.04329, -0.07936), (-2.74, 0.04329, -0.1671), (-4.016, 0.04329, -0.2999), (-5.345, 0.04329, -0.4997), (-1.901, -1.603, -0.6276), (-3.343, -2.274, -1.037), (-3.415, -1.283, -0.6504), (-5.092, -1.747, -1.215), (-4.829, -0.9157, -0.7705), (-6.78, -1.123, -1.517), (-6.566, 0.04329, -0.7368), (-7.038, -0.4682, -1.042), (-7.951, -0.7399, -1.49), (-9.914, 0.04329, -1.637), (-0.4087, -0.2066, -0.167), (0.8154, -0.2066, -0.167), (-2.071, -0.2066, -0.2087), (-3.339, -0.2066, -0.3096), (-5.201, -0.2066, -0.5626), (-1.236, -1.853, -0.651), (-2.67, -2.524, -0.9876), (-2.742, -1.533, -0.6408), (-4.409, -1.997, -1.122), (-4.148, -1.166, -0.7227), (-6.088, -1.373, -1.378), (-5.874, -0.2066, -0.6838), (-6.343, -0.7181, -0.9465), (-7.252, -0.9898, -1.331), (-9.054, -0.1054, -1.458), (-5.081, -1.872, -1.209), (-3.156, -1.408, -0.6438), (-0.797, -0.08166, -0.1245), (-4.565, -1.041, -0.7452), (-3.748, -0.08166, -0.3114), (-2.471, -0.08166, -0.1909), (-6.77, -1.248, -1.507), (-6.298, -0.08166, -0.7246), (-6.768, -0.5931, -0.9984), (-1.648, -1.728, -0.6331), (-7.94, -0.8648, -1.484), (-3.333, -2.399, -1.035), (-1.901, 1.69, -0.6276), (-3.343, 2.361, -1.037), (-3.415, 1.37, -0.6504), (-5.092, 1.833, -1.215), (-4.829, 1.002, -0.7705), (-6.78, 1.21, -1.517), (-7.038, 0.5547, -1.042), (-7.951, 0.8264, -1.49), (-0.4087, 0.2932, -0.167), (0.8154, 0.2932, -0.167), (-2.071, 0.2932, -0.2087), (-3.339, 0.2932, -0.3096), (-5.201, 0.2932, -0.5626), (-1.236, 1.939, -0.651), (-2.67, 2.611, -0.9876), (-2.742, 1.62, -0.6408), (-4.409, 2.083, -1.122), (-4.148, 1.252, -0.7227), (-6.088, 1.46, -1.378), (-5.874, 0.2932, -0.6838), (-6.343, 0.8046, -0.9465), (-7.252, 1.076, -1.331), (-9.054, 0.192, -1.458), (-5.081, 1.958, -1.209), (-3.156, 1.495, -0.6438), (-0.797, 0.1682, -0.1245), (-4.565, 1.127, -0.7452), (-3.748, 0.1682, -0.3114), (-2.471, 0.1682, -0.1909), (-6.77, 1.335, -1.507), (-6.298, 0.1682, -0.7246), (-6.768, 0.6797, -0.9984), (-1.648, 1.814, -0.6331), (-7.94, 0.9514, -1.484), (-3.333, 2.486, -1.035)], [], [(2, 29, 30, 3), (36, 33, 9, 10, 37), (38, 25, 26, 4), (36, 33, 9, 8, 31, 35), (4, 26, 27, 5), (35, 31, 8, 11, 25, 38), (39, 12, 19, 28, 46), (38, 25, 11, 12, 39), (46, 28, 24, 6), (36, 33, 32, 0), (6, 24, 23, 7), (0, 32, 34, 1), (46, 28, 19, 22, 49), (35, 31, 29, 2), (24, 20, 21, 23), (25, 11, 17, 26), (26, 17, 18, 27), (28, 19, 20, 24), (31, 8, 15, 29), (29, 15, 16, 30), (33, 9, 13, 32), (32, 13, 14, 34), (42, 43, 72, 71), (36, 37, 52, 51, 75), (38, 44, 68, 67), (36, 35, 73, 50, 51, 75), (44, 45, 69, 68), (35, 38, 67, 53, 50, 73), (39, 46, 70, 61, 54), (38, 39, 54, 53, 67), (46, 47, 66, 70), (36, 40, 74, 75), (47, 48, 65, 66), (40, 41, 76, 74), (46, 49, 64, 61, 70), (35, 42, 71, 73), (66, 65, 63, 62), (67, 68, 59, 53), (68, 69, 60, 59), (70, 66, 62, 61), (73, 71, 57, 50), (71, 72, 58, 57), (75, 74, 55, 51), (74, 76, 56, 55), (84, 85, 107, 108), (77, 78, 93, 92, 109), (80, 86, 110, 111), (77, 79, 112, 94, 92, 109), (86, 87, 113, 110), (79, 80, 111, 95, 94, 112), (81, 88, 114, 103, 96), (80, 81, 96, 95, 111), (88, 89, 115, 114), (77, 82, 116, 109), (89, 90, 117, 115), (82, 83, 118, 116), (88, 91, 106, 103, 114), (79, 84, 108, 112), (115, 117, 105, 104), (111, 110, 101, 95), (110, 113, 102, 101), (114, 115, 104, 103), (112, 108, 99, 94), (108, 107, 100, 99), (109, 116, 97, 92), (116, 118, 98, 97), (121, 143, 142, 122), (77, 144, 127, 128, 78), (80, 146, 145, 123), (77, 144, 127, 129, 147, 79), (123, 145, 148, 124), (79, 147, 129, 130, 146, 80), (81, 131, 138, 149, 88), (80, 146, 130, 131, 81), (88, 149, 150, 125), (77, 144, 151, 119), (125, 150, 152, 126), (119, 151, 153, 120), (88, 149, 138, 141, 91), (79, 147, 143, 121), (150, 139, 140, 152), (146, 130, 136, 145), (145, 136, 137, 148), (149, 138, 139, 150), (147, 129, 134, 143), (143, 134, 135, 142), (144, 127, 132, 151), (151, 132, 133, 153), (51, 55, 132, 127), (18, 17, 101, 102), (55, 56, 133, 132), (19, 12, 96, 103), (50, 57, 134, 129), (20, 19, 103, 104), (57, 58, 135, 134), (21, 20, 104, 105), (69, 45, 124, 148), (53, 59, 136, 130), (22, 19, 103, 106), (59, 60, 137, 136), (3, 30, 107, 85), (30, 16, 100, 107), (54, 61, 138, 131), (61, 62, 139, 138), (37, 10, 93, 78), (36, 0, 82, 77), (62, 63, 140, 139), (0, 1, 83, 82), (61, 64, 141, 138), (35, 2, 84, 79), (72, 43, 122, 142), (58, 72, 142, 135), (2, 3, 85, 84), (1, 34, 118, 83), (38, 4, 86, 80), (52, 37, 78, 128), (27, 18, 102, 113), (4, 5, 87, 86), (40, 36, 77, 119), (46, 6, 89, 88), (41, 40, 119, 120), (6, 7, 90, 89), (76, 41, 120, 153), (42, 35, 79, 121), (60, 69, 148, 137), (43, 42, 121, 122), (23, 21, 105, 117), (10, 9, 92, 93), (44, 38, 80, 123), (34, 14, 98, 118), (8, 9, 92, 94), (45, 44, 123, 124), (49, 22, 106, 91), (11, 8, 94, 95), (47, 46, 88, 125), (7, 23, 117, 90), (12, 11, 95, 96), (48, 47, 125, 126), (13, 9, 92, 97), (63, 65, 152, 140), (51, 52, 128, 127), (14, 13, 97, 98), (56, 76, 153, 133), (51, 50, 129, 127), (15, 8, 94, 99), (64, 49, 91, 141), (50, 53, 130, 129), (16, 15, 99, 100), (65, 48, 126, 152), (53, 54, 131, 130), (5, 27, 113, 87), (17, 11, 95, 101)])
me_cube_015.materials.append(mat_fronds)
me_cube_015.use_remesh_preserve_volume = False
me_cube_015.use_remesh_preserve_attributes = False
me_cube_015.use_mirror_vertex_groups = False
me_cube_015.update()
me_cube_013 = bpy.data.meshes.new('Cube.013')
me_cube_013.from_pydata([(-1.933, -1.603, -0.5323), (-3.375, -2.274, -0.9415), (-3.447, -1.283, -0.5551), (-5.124, -1.747, -1.12), (-4.861, -0.9157, -0.6752), (-6.812, -1.123, -1.422), (-7.07, -0.4682, -0.947), (-7.983, -0.7399, -1.395), (-2.103, -0.2066, -0.1134), (-0.4407, -0.2066, -0.07172), (0.7834, -0.2066, -0.07172), (-3.371, -0.2066, -0.2143), (-5.233, -0.2066, -0.4673), (-1.268, -1.853, -0.5557), (-2.702, -2.524, -0.8923), (-2.774, -1.533, -0.5455), (-4.441, -1.997, -1.027), (-4.18, -1.166, -0.6274), (-6.12, -1.373, -1.283), (-5.907, -0.2066, -0.5885), (-6.375, -0.7181, -0.8512), (-7.284, -0.9898, -1.236), (-9.086, -0.1054, -1.363), (-7.972, -0.8648, -1.388), (-6.801, -0.5931, -0.9031), (-3.78, -0.08166, -0.2161), (-4.597, -1.041, -0.6499), (-6.802, -1.248, -1.412), (-6.33, -0.08166, -0.6293), (-3.188, -1.408, -0.5484), (-5.113, -1.872, -1.114), (-2.503, -0.08166, -0.09555), (-1.68, -1.728, -0.5378), (-0.8291, -0.08166, -0.02915), (-3.365, -2.399, -0.9397), (-2.772, 0.04329, -0.07175), (-1.101, 0.04329, 0.0116), (0.645, 0.04329, 0.01594), (-4.048, 0.04329, -0.2046), (-5.377, 0.04329, -0.4044), (-1.933, 1.69, -0.5323), (-3.375, 2.361, -0.9415), (-3.447, 1.37, -0.5551), (-5.124, 1.833, -1.12), (-4.861, 1.002, -0.6752), (-6.812, 1.21, -1.422), (-6.598, 0.04329, -0.6415), (-7.07, 0.5547, -0.947), (-7.983, 0.8264, -1.395), (-9.946, 0.04329, -1.542), (-2.103, 0.2932, -0.1134), (-0.4407, 0.2932, -0.07172), (0.7834, 0.2932, -0.07172), (-3.371, 0.2932, -0.2143), (-5.233, 0.2932, -0.4673), (-1.268, 1.939, -0.5557), (-2.702, 2.611, -0.8923), (-2.774, 1.62, -0.5455), (-4.441, 2.083, -1.027), (-4.18, 1.252, -0.6274), (-6.12, 1.46, -1.283), (-5.907, 0.2932, -0.5885), (-6.375, 0.8046, -0.8512), (-7.284, 1.076, -1.236), (-9.086, 0.192, -1.363), (-7.972, 0.9514, -1.388), (-6.801, 0.6797, -0.9031), (-3.78, 0.1682, -0.2161), (-4.597, 1.127, -0.6499), (-6.802, 1.335, -1.412), (-6.33, 0.1682, -0.6293), (-3.188, 1.495, -0.5484), (-5.113, 1.958, -1.114), (-2.503, 0.1682, -0.09555), (-1.68, 1.814, -0.5378), (-0.8291, 0.1682, -0.02915), (-3.365, 2.486, -0.9397), (-1.069, 0.04329, -0.0837), (0.677, 0.04329, -0.07936), (-2.74, 0.04329, -0.1671), (-4.016, 0.04329, -0.2999), (-5.345, 0.04329, -0.4997), (-1.901, -1.603, -0.6276), (-3.343, -2.274, -1.037), (-3.415, -1.283, -0.6504), (-5.092, -1.747, -1.215), (-4.829, -0.9157, -0.7705), (-6.78, -1.123, -1.517), (-6.566, 0.04329, -0.7368), (-7.038, -0.4682, -1.042), (-7.951, -0.7399, -1.49), (-9.914, 0.04329, -1.637), (-0.4087, -0.2066, -0.167), (0.8154, -0.2066, -0.167), (-2.071, -0.2066, -0.2087), (-3.339, -0.2066, -0.3096), (-5.201, -0.2066, -0.5626), (-1.236, -1.853, -0.651), (-2.67, -2.524, -0.9876), (-2.742, -1.533, -0.6408), (-4.409, -1.997, -1.122), (-4.148, -1.166, -0.7227), (-6.088, -1.373, -1.378), (-5.874, -0.2066, -0.6838), (-6.343, -0.7181, -0.9465), (-7.252, -0.9898, -1.331), (-9.054, -0.1054, -1.458), (-5.081, -1.872, -1.209), (-3.156, -1.408, -0.6438), (-0.797, -0.08166, -0.1245), (-4.565, -1.041, -0.7452), (-3.748, -0.08166, -0.3114), (-2.471, -0.08166, -0.1909), (-6.77, -1.248, -1.507), (-6.298, -0.08166, -0.7246), (-6.768, -0.5931, -0.9984), (-1.648, -1.728, -0.6331), (-7.94, -0.8648, -1.484), (-3.333, -2.399, -1.035), (-1.901, 1.69, -0.6276), (-3.343, 2.361, -1.037), (-3.415, 1.37, -0.6504), (-5.092, 1.833, -1.215), (-4.829, 1.002, -0.7705), (-6.78, 1.21, -1.517), (-7.038, 0.5547, -1.042), (-7.951, 0.8264, -1.49), (-0.4087, 0.2932, -0.167), (0.8154, 0.2932, -0.167), (-2.071, 0.2932, -0.2087), (-3.339, 0.2932, -0.3096), (-5.201, 0.2932, -0.5626), (-1.236, 1.939, -0.651), (-2.67, 2.611, -0.9876), (-2.742, 1.62, -0.6408), (-4.409, 2.083, -1.122), (-4.148, 1.252, -0.7227), (-6.088, 1.46, -1.378), (-5.874, 0.2932, -0.6838), (-6.343, 0.8046, -0.9465), (-7.252, 1.076, -1.331), (-9.054, 0.192, -1.458), (-5.081, 1.958, -1.209), (-3.156, 1.495, -0.6438), (-0.797, 0.1682, -0.1245), (-4.565, 1.127, -0.7452), (-3.748, 0.1682, -0.3114), (-2.471, 0.1682, -0.1909), (-6.77, 1.335, -1.507), (-6.298, 0.1682, -0.7246), (-6.768, 0.6797, -0.9984), (-1.648, 1.814, -0.6331), (-7.94, 0.9514, -1.484), (-3.333, 2.486, -1.035)], [], [(2, 29, 30, 3), (36, 33, 9, 10, 37), (38, 25, 26, 4), (36, 33, 9, 8, 31, 35), (4, 26, 27, 5), (35, 31, 8, 11, 25, 38), (39, 12, 19, 28, 46), (38, 25, 11, 12, 39), (46, 28, 24, 6), (36, 33, 32, 0), (6, 24, 23, 7), (0, 32, 34, 1), (46, 28, 19, 22, 49), (35, 31, 29, 2), (24, 20, 21, 23), (25, 11, 17, 26), (26, 17, 18, 27), (28, 19, 20, 24), (31, 8, 15, 29), (29, 15, 16, 30), (33, 9, 13, 32), (32, 13, 14, 34), (42, 43, 72, 71), (36, 37, 52, 51, 75), (38, 44, 68, 67), (36, 35, 73, 50, 51, 75), (44, 45, 69, 68), (35, 38, 67, 53, 50, 73), (39, 46, 70, 61, 54), (38, 39, 54, 53, 67), (46, 47, 66, 70), (36, 40, 74, 75), (47, 48, 65, 66), (40, 41, 76, 74), (46, 49, 64, 61, 70), (35, 42, 71, 73), (66, 65, 63, 62), (67, 68, 59, 53), (68, 69, 60, 59), (70, 66, 62, 61), (73, 71, 57, 50), (71, 72, 58, 57), (75, 74, 55, 51), (74, 76, 56, 55), (84, 85, 107, 108), (77, 78, 93, 92, 109), (80, 86, 110, 111), (77, 79, 112, 94, 92, 109), (86, 87, 113, 110), (79, 80, 111, 95, 94, 112), (81, 88, 114, 103, 96), (80, 81, 96, 95, 111), (88, 89, 115, 114), (77, 82, 116, 109), (89, 90, 117, 115), (82, 83, 118, 116), (88, 91, 106, 103, 114), (79, 84, 108, 112), (115, 117, 105, 104), (111, 110, 101, 95), (110, 113, 102, 101), (114, 115, 104, 103), (112, 108, 99, 94), (108, 107, 100, 99), (109, 116, 97, 92), (116, 118, 98, 97), (121, 143, 142, 122), (77, 144, 127, 128, 78), (80, 146, 145, 123), (77, 144, 127, 129, 147, 79), (123, 145, 148, 124), (79, 147, 129, 130, 146, 80), (81, 131, 138, 149, 88), (80, 146, 130, 131, 81), (88, 149, 150, 125), (77, 144, 151, 119), (125, 150, 152, 126), (119, 151, 153, 120), (88, 149, 138, 141, 91), (79, 147, 143, 121), (150, 139, 140, 152), (146, 130, 136, 145), (145, 136, 137, 148), (149, 138, 139, 150), (147, 129, 134, 143), (143, 134, 135, 142), (144, 127, 132, 151), (151, 132, 133, 153), (51, 55, 132, 127), (18, 17, 101, 102), (55, 56, 133, 132), (19, 12, 96, 103), (50, 57, 134, 129), (20, 19, 103, 104), (57, 58, 135, 134), (21, 20, 104, 105), (69, 45, 124, 148), (53, 59, 136, 130), (22, 19, 103, 106), (59, 60, 137, 136), (3, 30, 107, 85), (30, 16, 100, 107), (54, 61, 138, 131), (61, 62, 139, 138), (37, 10, 93, 78), (36, 0, 82, 77), (62, 63, 140, 139), (0, 1, 83, 82), (61, 64, 141, 138), (35, 2, 84, 79), (72, 43, 122, 142), (58, 72, 142, 135), (2, 3, 85, 84), (1, 34, 118, 83), (38, 4, 86, 80), (52, 37, 78, 128), (27, 18, 102, 113), (4, 5, 87, 86), (40, 36, 77, 119), (46, 6, 89, 88), (41, 40, 119, 120), (6, 7, 90, 89), (76, 41, 120, 153), (42, 35, 79, 121), (60, 69, 148, 137), (43, 42, 121, 122), (23, 21, 105, 117), (10, 9, 92, 93), (44, 38, 80, 123), (34, 14, 98, 118), (8, 9, 92, 94), (45, 44, 123, 124), (49, 22, 106, 91), (11, 8, 94, 95), (47, 46, 88, 125), (7, 23, 117, 90), (12, 11, 95, 96), (48, 47, 125, 126), (13, 9, 92, 97), (63, 65, 152, 140), (51, 52, 128, 127), (14, 13, 97, 98), (56, 76, 153, 133), (51, 50, 129, 127), (15, 8, 94, 99), (64, 49, 91, 141), (50, 53, 130, 129), (16, 15, 99, 100), (65, 48, 126, 152), (53, 54, 131, 130), (5, 27, 113, 87), (17, 11, 95, 101)])
me_cube_013.materials.append(mat_fronds)
me_cube_013.use_remesh_preserve_volume = False
me_cube_013.use_remesh_preserve_attributes = False
me_cube_013.use_mirror_vertex_groups = False
me_cube_013.update()
me_cube_012 = bpy.data.meshes.new('Cube.012')
me_cube_012.from_pydata([(-1.933, -1.603, -0.5323), (-3.398, -2.274, -0.9645), (-3.461, -1.283, -0.5698), (-5.269, -1.756, -1.198), (-4.951, -0.9196, -0.7311), (-7.157, -1.144, -1.607), (-7.422, -0.49, -1.133), (-8.496, -0.7606, -1.725), (-2.103, -0.2066, -0.1134), (-0.4407, -0.2066, -0.07172), (0.7834, -0.2066, -0.07172), (-3.375, -0.2064, -0.2191), (-5.334, -0.2114, -0.5283), (-1.268, -1.853, -0.5557), (-2.709, -2.524, -0.899), (-2.776, -1.533, -0.5479), (-4.526, -2.0, -1.08), (-4.224, -1.166, -0.6632), (-6.377, -1.39, -1.413), (-6.08, -0.2174, -0.6797), (-6.633, -0.7351, -0.9819), (-7.697, -1.013, -1.468), (-9.747, -0.1128, -1.89), (-8.49, -0.8857, -1.722), (-7.116, -0.6134, -1.066), (-3.792, -0.08122, -0.2289), (-4.667, -1.043, -0.6978), (-7.15, -1.27, -1.599), (-6.552, -0.09624, -0.7431), (-3.197, -1.408, -0.5573), (-5.261, -1.881, -1.193), (-2.503, -0.08166, -0.09555), (-1.68, -1.728, -0.5378), (-0.8291, -0.08166, -0.02915), (-3.389, -2.399, -0.9633), (-2.772, 0.04329, -0.07175), (-1.101, 0.04329, 0.0116), (0.645, 0.04329, 0.01594), (-4.067, 0.04393, -0.2241), (-5.483, 0.03809, -0.468), (-1.933, 1.69, -0.5323), (-3.375, 2.361, -0.9419), (-3.449, 1.37, -0.5576), (-5.189, 1.831, -1.161), (-4.918, 1.001, -0.7152), (-7.053, 1.194, -1.545), (-6.853, 0.02652, -0.7712), (-7.38, 0.5348, -1.108), (-8.406, 0.8073, -1.656), (-10.71, 0.06928, -2.33), (-2.103, 0.2932, -0.1134), (-0.4407, 0.2932, -0.07172), (0.7834, 0.2932, -0.07172), (-3.374, 0.2933, -0.2175), (-5.324, 0.2891, -0.5239), (-1.268, 1.939, -0.5557), (-2.702, 2.611, -0.8923), (-2.774, 1.62, -0.5455), (-4.466, 2.083, -1.049), (-4.199, 1.253, -0.6469), (-6.278, 1.449, -1.362), (-6.067, 0.2832, -0.6734), (-6.582, 0.7908, -0.9551), (-7.599, 1.057, -1.404), (-9.728, 0.1842, -1.872), (-8.387, 0.9323, -1.643), (-7.067, 0.662, -1.038), (-3.791, 0.1686, -0.2275), (-4.637, 1.127, -0.6816), (-7.036, 1.32, -1.532), (-6.545, 0.1541, -0.7392), (-3.188, 1.495, -0.5487), (-5.175, 1.956, -1.154), (-2.503, 0.1682, -0.09555), (-1.68, 1.814, -0.5378), (-0.8291, 0.1682, -0.02915), (-3.365, 2.486, -0.9399), (-1.069, 0.04329, -0.0837), (0.677, 0.04329, -0.07937), (-2.74, 0.04329, -0.1671), (-4.035, 0.04392, -0.3197), (-5.452, 0.03792, -0.5629), (-1.901, -1.603, -0.6276), (-3.367, -2.274, -1.06), (-3.429, -1.283, -0.6653), (-5.236, -1.756, -1.292), (-4.919, -0.9197, -0.826), (-7.119, -1.144, -1.7), (-6.82, 0.02647, -0.8657), (-7.387, -0.4898, -1.227), (-8.454, -0.7596, -1.817), (-10.65, 0.07169, -2.42), (-0.4087, -0.2066, -0.167), (0.8154, -0.2066, -0.167), (-2.071, -0.2066, -0.2087), (-3.343, -0.2064, -0.3145), (-5.302, -0.2115, -0.6233), (-1.236, -1.853, -0.651), (-2.677, -2.524, -0.9943), (-2.744, -1.533, -0.6433), (-4.494, -2.001, -1.175), (-4.192, -1.166, -0.7584), (-6.341, -1.39, -1.506), (-6.048, -0.2176, -0.7744), (-6.6, -0.7351, -1.076), (-7.66, -1.012, -1.561), (-9.701, -0.1111, -1.982), (-5.228, -1.881, -1.287), (-3.165, -1.408, -0.6527), (-0.797, -0.08166, -0.1245), (-4.636, -1.043, -0.7928), (-3.76, -0.08121, -0.3244), (-2.471, -0.08166, -0.1909), (-7.113, -1.269, -1.692), (-6.52, -0.09633, -0.8376), (-7.082, -0.6133, -1.16), (-1.648, -1.728, -0.6331), (-8.449, -0.8848, -1.814), (-3.357, -2.399, -1.059), (-1.901, 1.69, -0.6276), (-3.343, 2.361, -1.037), (-3.417, 1.37, -0.6528), (-5.155, 1.831, -1.255), (-4.886, 1.001, -0.81), (-7.013, 1.195, -1.637), (-7.344, 0.5351, -1.201), (-8.362, 0.8082, -1.746), (-0.4087, 0.2932, -0.167), (0.8154, 0.2932, -0.167), (-2.071, 0.2932, -0.2087), (-3.342, 0.2933, -0.3129), (-5.293, 0.289, -0.6187), (-1.236, 1.939, -0.651), (-2.67, 2.611, -0.9876), (-2.742, 1.62, -0.6408), (-4.433, 2.083, -1.143), (-4.167, 1.253, -0.7419), (-6.241, 1.45, -1.455), (-6.035, 0.2831, -0.7679), (-6.548, 0.7909, -1.049), (-7.559, 1.058, -1.496), (-9.681, 0.1858, -1.963), (-5.141, 1.956, -1.248), (-3.156, 1.495, -0.644), (-0.797, 0.1682, -0.1245), (-4.604, 1.127, -0.7764), (-3.759, 0.1686, -0.323), (-2.471, 0.1682, -0.1909), (-6.997, 1.32, -1.623), (-6.512, 0.154, -0.8336), (-7.032, 0.6622, -1.132), (-1.648, 1.814, -0.6331), (-8.343, 0.9332, -1.733), (-3.333, 2.486, -1.035)], [], [(2, 29, 30, 3), (36, 33, 9, 10, 37), (38, 25, 26, 4), (36, 33, 9, 8, 31, 35), (4, 26, 27, 5), (35, 31, 8, 11, 25, 38), (39, 12, 19, 28, 46), (38, 25, 11, 12, 39), (46, 28, 24, 6), (36, 33, 32, 0), (6, 24, 23, 7), (0, 32, 34, 1), (46, 28, 19, 22, 49), (35, 31, 29, 2), (24, 20, 21, 23), (25, 11, 17, 26), (26, 17, 18, 27), (28, 19, 20, 24), (31, 8, 15, 29), (29, 15, 16, 30), (33, 9, 13, 32), (32, 13, 14, 34), (42, 43, 72, 71), (36, 37, 52, 51, 75), (38, 44, 68, 67), (36, 35, 73, 50, 51, 75), (44, 45, 69, 68), (35, 38, 67, 53, 50, 73), (39, 46, 70, 61, 54), (38, 39, 54, 53, 67), (46, 47, 66, 70), (36, 40, 74, 75), (47, 48, 65, 66), (40, 41, 76, 74), (46, 49, 64, 61, 70), (35, 42, 71, 73), (66, 65, 63, 62), (67, 68, 59, 53), (68, 69, 60, 59), (70, 66, 62, 61), (73, 71, 57, 50), (71, 72, 58, 57), (75, 74, 55, 51), (74, 76, 56, 55), (84, 85, 107, 108), (77, 78, 93, 92, 109), (80, 86, 110, 111), (77, 79, 112, 94, 92, 109), (86, 87, 113, 110), (79, 80, 111, 95, 94, 112), (81, 88, 114, 103, 96), (80, 81, 96, 95, 111), (88, 89, 115, 114), (77, 82, 116, 109), (89, 90, 117, 115), (82, 83, 118, 116), (88, 91, 106, 103, 114), (79, 84, 108, 112), (115, 117, 105, 104), (111, 110, 101, 95), (110, 113, 102, 101), (114, 115, 104, 103), (112, 108, 99, 94), (108, 107, 100, 99), (109, 116, 97, 92), (116, 118, 98, 97), (121, 143, 142, 122), (77, 144, 127, 128, 78), (80, 146, 145, 123), (77, 144, 127, 129, 147, 79), (123, 145, 148, 124), (79, 147, 129, 130, 146, 80), (81, 131, 138, 149, 88), (80, 146, 130, 131, 81), (88, 149, 150, 125), (77, 144, 151, 119), (125, 150, 152, 126), (119, 151, 153, 120), (88, 149, 138, 141, 91), (79, 147, 143, 121), (150, 139, 140, 152), (146, 130, 136, 145), (145, 136, 137, 148), (149, 138, 139, 150), (147, 129, 134, 143), (143, 134, 135, 142), (144, 127, 132, 151), (151, 132, 133, 153), (51, 55, 132, 127), (18, 17, 101, 102), (55, 56, 133, 132), (19, 12, 96, 103), (50, 57, 134, 129), (20, 19, 103, 104), (57, 58, 135, 134), (21, 20, 104, 105), (69, 45, 124, 148), (53, 59, 136, 130), (22, 19, 103, 106), (59, 60, 137, 136), (3, 30, 107, 85), (30, 16, 100, 107), (54, 61, 138, 131), (61, 62, 139, 138), (37, 10, 93, 78), (36, 0, 82, 77), (62, 63, 140, 139), (0, 1, 83, 82), (61, 64, 141, 138), (35, 2, 84, 79), (72, 43, 122, 142), (58, 72, 142, 135), (2, 3, 85, 84), (1, 34, 118, 83), (38, 4, 86, 80), (52, 37, 78, 128), (27, 18, 102, 113), (4, 5, 87, 86), (40, 36, 77, 119), (46, 6, 89, 88), (41, 40, 119, 120), (6, 7, 90, 89), (76, 41, 120, 153), (42, 35, 79, 121), (60, 69, 148, 137), (43, 42, 121, 122), (23, 21, 105, 117), (10, 9, 92, 93), (44, 38, 80, 123), (34, 14, 98, 118), (8, 9, 92, 94), (45, 44, 123, 124), (49, 22, 106, 91), (11, 8, 94, 95), (47, 46, 88, 125), (7, 23, 117, 90), (12, 11, 95, 96), (48, 47, 125, 126), (13, 9, 92, 97), (63, 65, 152, 140), (51, 52, 128, 127), (14, 13, 97, 98), (56, 76, 153, 133), (51, 50, 129, 127), (15, 8, 94, 99), (64, 49, 91, 141), (50, 53, 130, 129), (16, 15, 99, 100), (65, 48, 126, 152), (53, 54, 131, 130), (5, 27, 113, 87), (17, 11, 95, 101)])
me_cube_012.materials.append(mat_fronds)
me_cube_012.use_remesh_preserve_volume = False
me_cube_012.use_remesh_preserve_attributes = False
me_cube_012.use_mirror_vertex_groups = False
me_cube_012.update()
me_cube_011 = bpy.data.meshes.new('Cube.011')
me_cube_011.from_pydata([(-1.933, -1.603, -0.5323), (-3.398, -2.274, -0.9645), (-3.461, -1.283, -0.5698), (-5.269, -1.756, -1.198), (-4.951, -0.9196, -0.7311), (-7.157, -1.144, -1.607), (-7.422, -0.49, -1.133), (-8.496, -0.7606, -1.725), (-2.103, -0.2066, -0.1134), (-0.4407, -0.2066, -0.07172), (0.7834, -0.2066, -0.07172), (-3.375, -0.2064, -0.2191), (-5.334, -0.2114, -0.5283), (-1.268, -1.853, -0.5557), (-2.709, -2.524, -0.899), (-2.776, -1.533, -0.5479), (-4.526, -2.0, -1.08), (-4.224, -1.166, -0.6632), (-6.377, -1.39, -1.413), (-6.08, -0.2174, -0.6797), (-6.633, -0.7351, -0.9819), (-7.697, -1.013, -1.468), (-9.747, -0.1128, -1.89), (-8.49, -0.8857, -1.722), (-7.116, -0.6134, -1.066), (-3.792, -0.08122, -0.2289), (-4.667, -1.043, -0.6978), (-7.15, -1.27, -1.599), (-6.552, -0.09624, -0.7431), (-3.197, -1.408, -0.5573), (-5.261, -1.881, -1.193), (-2.503, -0.08166, -0.09555), (-1.68, -1.728, -0.5378), (-0.8291, -0.08166, -0.02915), (-3.389, -2.399, -0.9633), (-2.772, 0.04329, -0.07175), (-1.101, 0.04329, 0.0116), (0.645, 0.04329, 0.01594), (-4.067, 0.04393, -0.2241), (-5.483, 0.03809, -0.468), (-1.933, 1.69, -0.5323), (-3.375, 2.361, -0.9419), (-3.449, 1.37, -0.5576), (-5.189, 1.831, -1.161), (-4.918, 1.001, -0.7152), (-7.053, 1.194, -1.545), (-6.853, 0.02652, -0.7712), (-7.38, 0.5348, -1.108), (-8.406, 0.8073, -1.656), (-10.71, 0.06928, -2.33), (-2.103, 0.2932, -0.1134), (-0.4407, 0.2932, -0.07172), (0.7834, 0.2932, -0.07172), (-3.374, 0.2933, -0.2175), (-5.324, 0.2891, -0.5239), (-1.268, 1.939, -0.5557), (-2.702, 2.611, -0.8923), (-2.774, 1.62, -0.5455), (-4.466, 2.083, -1.049), (-4.199, 1.253, -0.6469), (-6.278, 1.449, -1.362), (-6.067, 0.2832, -0.6734), (-6.582, 0.7908, -0.9551), (-7.599, 1.057, -1.404), (-9.728, 0.1842, -1.872), (-8.387, 0.9323, -1.643), (-7.067, 0.662, -1.038), (-3.791, 0.1686, -0.2275), (-4.637, 1.127, -0.6816), (-7.036, 1.32, -1.532), (-6.545, 0.1541, -0.7392), (-3.188, 1.495, -0.5487), (-5.175, 1.956, -1.154), (-2.503, 0.1682, -0.09555), (-1.68, 1.814, -0.5378), (-0.8291, 0.1682, -0.02915), (-3.365, 2.486, -0.9399), (-1.069, 0.04329, -0.0837), (0.677, 0.04329, -0.07937), (-2.74, 0.04329, -0.1671), (-4.035, 0.04392, -0.3197), (-5.452, 0.03792, -0.5629), (-1.901, -1.603, -0.6276), (-3.367, -2.274, -1.06), (-3.429, -1.283, -0.6653), (-5.236, -1.756, -1.292), (-4.919, -0.9197, -0.826), (-7.119, -1.144, -1.7), (-6.82, 0.02647, -0.8657), (-7.387, -0.4898, -1.227), (-8.454, -0.7596, -1.817), (-10.65, 0.07169, -2.42), (-0.4087, -0.2066, -0.167), (0.8154, -0.2066, -0.167), (-2.071, -0.2066, -0.2087), (-3.343, -0.2064, -0.3145), (-5.302, -0.2115, -0.6233), (-1.236, -1.853, -0.651), (-2.677, -2.524, -0.9943), (-2.744, -1.533, -0.6433), (-4.494, -2.001, -1.175), (-4.192, -1.166, -0.7584), (-6.341, -1.39, -1.506), (-6.048, -0.2176, -0.7744), (-6.6, -0.7351, -1.076), (-7.66, -1.012, -1.561), (-9.701, -0.1111, -1.982), (-5.228, -1.881, -1.287), (-3.165, -1.408, -0.6527), (-0.797, -0.08166, -0.1245), (-4.636, -1.043, -0.7928), (-3.76, -0.08121, -0.3244), (-2.471, -0.08166, -0.1909), (-7.113, -1.269, -1.692), (-6.52, -0.09633, -0.8376), (-7.082, -0.6133, -1.16), (-1.648, -1.728, -0.6331), (-8.449, -0.8848, -1.814), (-3.357, -2.399, -1.059), (-1.901, 1.69, -0.6276), (-3.343, 2.361, -1.037), (-3.417, 1.37, -0.6528), (-5.155, 1.831, -1.255), (-4.886, 1.001, -0.81), (-7.013, 1.195, -1.637), (-7.344, 0.5351, -1.201), (-8.362, 0.8082, -1.746), (-0.4087, 0.2932, -0.167), (0.8154, 0.2932, -0.167), (-2.071, 0.2932, -0.2087), (-3.342, 0.2933, -0.3129), (-5.293, 0.289, -0.6187), (-1.236, 1.939, -0.651), (-2.67, 2.611, -0.9876), (-2.742, 1.62, -0.6408), (-4.433, 2.083, -1.143), (-4.167, 1.253, -0.7419), (-6.241, 1.45, -1.455), (-6.035, 0.2831, -0.7679), (-6.548, 0.7909, -1.049), (-7.559, 1.058, -1.496), (-9.681, 0.1858, -1.963), (-5.141, 1.956, -1.248), (-3.156, 1.495, -0.644), (-0.797, 0.1682, -0.1245), (-4.604, 1.127, -0.7764), (-3.759, 0.1686, -0.323), (-2.471, 0.1682, -0.1909), (-6.997, 1.32, -1.623), (-6.512, 0.154, -0.8336), (-7.032, 0.6622, -1.132), (-1.648, 1.814, -0.6331), (-8.343, 0.9332, -1.733), (-3.333, 2.486, -1.035)], [], [(2, 29, 30, 3), (36, 33, 9, 10, 37), (38, 25, 26, 4), (36, 33, 9, 8, 31, 35), (4, 26, 27, 5), (35, 31, 8, 11, 25, 38), (39, 12, 19, 28, 46), (38, 25, 11, 12, 39), (46, 28, 24, 6), (36, 33, 32, 0), (6, 24, 23, 7), (0, 32, 34, 1), (46, 28, 19, 22, 49), (35, 31, 29, 2), (24, 20, 21, 23), (25, 11, 17, 26), (26, 17, 18, 27), (28, 19, 20, 24), (31, 8, 15, 29), (29, 15, 16, 30), (33, 9, 13, 32), (32, 13, 14, 34), (42, 43, 72, 71), (36, 37, 52, 51, 75), (38, 44, 68, 67), (36, 35, 73, 50, 51, 75), (44, 45, 69, 68), (35, 38, 67, 53, 50, 73), (39, 46, 70, 61, 54), (38, 39, 54, 53, 67), (46, 47, 66, 70), (36, 40, 74, 75), (47, 48, 65, 66), (40, 41, 76, 74), (46, 49, 64, 61, 70), (35, 42, 71, 73), (66, 65, 63, 62), (67, 68, 59, 53), (68, 69, 60, 59), (70, 66, 62, 61), (73, 71, 57, 50), (71, 72, 58, 57), (75, 74, 55, 51), (74, 76, 56, 55), (84, 85, 107, 108), (77, 78, 93, 92, 109), (80, 86, 110, 111), (77, 79, 112, 94, 92, 109), (86, 87, 113, 110), (79, 80, 111, 95, 94, 112), (81, 88, 114, 103, 96), (80, 81, 96, 95, 111), (88, 89, 115, 114), (77, 82, 116, 109), (89, 90, 117, 115), (82, 83, 118, 116), (88, 91, 106, 103, 114), (79, 84, 108, 112), (115, 117, 105, 104), (111, 110, 101, 95), (110, 113, 102, 101), (114, 115, 104, 103), (112, 108, 99, 94), (108, 107, 100, 99), (109, 116, 97, 92), (116, 118, 98, 97), (121, 143, 142, 122), (77, 144, 127, 128, 78), (80, 146, 145, 123), (77, 144, 127, 129, 147, 79), (123, 145, 148, 124), (79, 147, 129, 130, 146, 80), (81, 131, 138, 149, 88), (80, 146, 130, 131, 81), (88, 149, 150, 125), (77, 144, 151, 119), (125, 150, 152, 126), (119, 151, 153, 120), (88, 149, 138, 141, 91), (79, 147, 143, 121), (150, 139, 140, 152), (146, 130, 136, 145), (145, 136, 137, 148), (149, 138, 139, 150), (147, 129, 134, 143), (143, 134, 135, 142), (144, 127, 132, 151), (151, 132, 133, 153), (51, 55, 132, 127), (18, 17, 101, 102), (55, 56, 133, 132), (19, 12, 96, 103), (50, 57, 134, 129), (20, 19, 103, 104), (57, 58, 135, 134), (21, 20, 104, 105), (69, 45, 124, 148), (53, 59, 136, 130), (22, 19, 103, 106), (59, 60, 137, 136), (3, 30, 107, 85), (30, 16, 100, 107), (54, 61, 138, 131), (61, 62, 139, 138), (37, 10, 93, 78), (36, 0, 82, 77), (62, 63, 140, 139), (0, 1, 83, 82), (61, 64, 141, 138), (35, 2, 84, 79), (72, 43, 122, 142), (58, 72, 142, 135), (2, 3, 85, 84), (1, 34, 118, 83), (38, 4, 86, 80), (52, 37, 78, 128), (27, 18, 102, 113), (4, 5, 87, 86), (40, 36, 77, 119), (46, 6, 89, 88), (41, 40, 119, 120), (6, 7, 90, 89), (76, 41, 120, 153), (42, 35, 79, 121), (60, 69, 148, 137), (43, 42, 121, 122), (23, 21, 105, 117), (10, 9, 92, 93), (44, 38, 80, 123), (34, 14, 98, 118), (8, 9, 92, 94), (45, 44, 123, 124), (49, 22, 106, 91), (11, 8, 94, 95), (47, 46, 88, 125), (7, 23, 117, 90), (12, 11, 95, 96), (48, 47, 125, 126), (13, 9, 92, 97), (63, 65, 152, 140), (51, 52, 128, 127), (14, 13, 97, 98), (56, 76, 153, 133), (51, 50, 129, 127), (15, 8, 94, 99), (64, 49, 91, 141), (50, 53, 130, 129), (16, 15, 99, 100), (65, 48, 126, 152), (53, 54, 131, 130), (5, 27, 113, 87), (17, 11, 95, 101)])
me_cube_011.materials.append(mat_fronds)
me_cube_011.use_remesh_preserve_volume = False
me_cube_011.use_remesh_preserve_attributes = False
me_cube_011.use_mirror_vertex_groups = False
me_cube_011.update()
me_cube_010 = bpy.data.meshes.new('Cube.010')
me_cube_010.from_pydata([(-1.933, -1.603, -0.5323), (-3.375, -2.274, -0.9415), (-3.447, -1.283, -0.5551), (-5.124, -1.747, -1.12), (-4.861, -0.9157, -0.6752), (-6.812, -1.123, -1.422), (-7.07, -0.4682, -0.947), (-7.983, -0.7399, -1.395), (-2.103, -0.2066, -0.1134), (-0.4407, -0.2066, -0.07172), (0.7834, -0.2066, -0.07172), (-3.371, -0.2066, -0.2143), (-5.233, -0.2066, -0.4673), (-1.268, -1.853, -0.5557), (-2.702, -2.524, -0.8923), (-2.774, -1.533, -0.5455), (-4.441, -1.997, -1.027), (-4.18, -1.166, -0.6274), (-6.12, -1.373, -1.283), (-5.907, -0.2066, -0.5885), (-6.375, -0.7181, -0.8512), (-7.284, -0.9898, -1.236), (-9.086, -0.1054, -1.363), (-7.972, -0.8648, -1.388), (-6.801, -0.5931, -0.9031), (-3.78, -0.08166, -0.2161), (-4.597, -1.041, -0.6499), (-6.802, -1.248, -1.412), (-6.33, -0.08166, -0.6293), (-3.188, -1.408, -0.5484), (-5.113, -1.872, -1.114), (-2.503, -0.08166, -0.09555), (-1.68, -1.728, -0.5378), (-0.8291, -0.08166, -0.02915), (-3.365, -2.399, -0.9397), (-2.772, 0.04329, -0.07175), (-1.101, 0.04329, 0.0116), (0.645, 0.04329, 0.01594), (-4.048, 0.04329, -0.2046), (-5.377, 0.04329, -0.4044), (-1.933, 1.69, -0.5323), (-3.375, 2.361, -0.9415), (-3.447, 1.37, -0.5551), (-5.124, 1.833, -1.12), (-4.861, 1.002, -0.6752), (-6.812, 1.21, -1.422), (-6.598, 0.04329, -0.6415), (-7.07, 0.5547, -0.947), (-7.983, 0.8264, -1.395), (-9.946, 0.04329, -1.542), (-2.103, 0.2932, -0.1134), (-0.4407, 0.2932, -0.07172), (0.7834, 0.2932, -0.07172), (-3.371, 0.2932, -0.2143), (-5.233, 0.2932, -0.4673), (-1.268, 1.939, -0.5557), (-2.702, 2.611, -0.8923), (-2.774, 1.62, -0.5455), (-4.441, 2.083, -1.027), (-4.18, 1.252, -0.6274), (-6.12, 1.46, -1.283), (-5.907, 0.2932, -0.5885), (-6.375, 0.8046, -0.8512), (-7.284, 1.076, -1.236), (-9.086, 0.192, -1.363), (-7.972, 0.9514, -1.388), (-6.801, 0.6797, -0.9031), (-3.78, 0.1682, -0.2161), (-4.597, 1.127, -0.6499), (-6.802, 1.335, -1.412), (-6.33, 0.1682, -0.6293), (-3.188, 1.495, -0.5484), (-5.113, 1.958, -1.114), (-2.503, 0.1682, -0.09555), (-1.68, 1.814, -0.5378), (-0.8291, 0.1682, -0.02915), (-3.365, 2.486, -0.9397), (-1.069, 0.04329, -0.0837), (0.677, 0.04329, -0.07936), (-2.74, 0.04329, -0.1671), (-4.016, 0.04329, -0.2999), (-5.345, 0.04329, -0.4997), (-1.901, -1.603, -0.6276), (-3.343, -2.274, -1.037), (-3.415, -1.283, -0.6504), (-5.092, -1.747, -1.215), (-4.829, -0.9157, -0.7705), (-6.78, -1.123, -1.517), (-6.566, 0.04329, -0.7368), (-7.038, -0.4682, -1.042), (-7.951, -0.7399, -1.49), (-9.914, 0.04329, -1.637), (-0.4087, -0.2066, -0.167), (0.8154, -0.2066, -0.167), (-2.071, -0.2066, -0.2087), (-3.339, -0.2066, -0.3096), (-5.201, -0.2066, -0.5626), (-1.236, -1.853, -0.651), (-2.67, -2.524, -0.9876), (-2.742, -1.533, -0.6408), (-4.409, -1.997, -1.122), (-4.148, -1.166, -0.7227), (-6.088, -1.373, -1.378), (-5.874, -0.2066, -0.6838), (-6.343, -0.7181, -0.9465), (-7.252, -0.9898, -1.331), (-9.054, -0.1054, -1.458), (-5.081, -1.872, -1.209), (-3.156, -1.408, -0.6438), (-0.797, -0.08166, -0.1245), (-4.565, -1.041, -0.7452), (-3.748, -0.08166, -0.3114), (-2.471, -0.08166, -0.1909), (-6.77, -1.248, -1.507), (-6.298, -0.08166, -0.7246), (-6.768, -0.5931, -0.9984), (-1.648, -1.728, -0.6331), (-7.94, -0.8648, -1.484), (-3.333, -2.399, -1.035), (-1.901, 1.69, -0.6276), (-3.343, 2.361, -1.037), (-3.415, 1.37, -0.6504), (-5.092, 1.833, -1.215), (-4.829, 1.002, -0.7705), (-6.78, 1.21, -1.517), (-7.038, 0.5547, -1.042), (-7.951, 0.8264, -1.49), (-0.4087, 0.2932, -0.167), (0.8154, 0.2932, -0.167), (-2.071, 0.2932, -0.2087), (-3.339, 0.2932, -0.3096), (-5.201, 0.2932, -0.5626), (-1.236, 1.939, -0.651), (-2.67, 2.611, -0.9876), (-2.742, 1.62, -0.6408), (-4.409, 2.083, -1.122), (-4.148, 1.252, -0.7227), (-6.088, 1.46, -1.378), (-5.874, 0.2932, -0.6838), (-6.343, 0.8046, -0.9465), (-7.252, 1.076, -1.331), (-9.054, 0.192, -1.458), (-5.081, 1.958, -1.209), (-3.156, 1.495, -0.6438), (-0.797, 0.1682, -0.1245), (-4.565, 1.127, -0.7452), (-3.748, 0.1682, -0.3114), (-2.471, 0.1682, -0.1909), (-6.77, 1.335, -1.507), (-6.298, 0.1682, -0.7246), (-6.768, 0.6797, -0.9984), (-1.648, 1.814, -0.6331), (-7.94, 0.9514, -1.484), (-3.333, 2.486, -1.035)], [], [(2, 29, 30, 3), (36, 33, 9, 10, 37), (38, 25, 26, 4), (36, 33, 9, 8, 31, 35), (4, 26, 27, 5), (35, 31, 8, 11, 25, 38), (39, 12, 19, 28, 46), (38, 25, 11, 12, 39), (46, 28, 24, 6), (36, 33, 32, 0), (6, 24, 23, 7), (0, 32, 34, 1), (46, 28, 19, 22, 49), (35, 31, 29, 2), (24, 20, 21, 23), (25, 11, 17, 26), (26, 17, 18, 27), (28, 19, 20, 24), (31, 8, 15, 29), (29, 15, 16, 30), (33, 9, 13, 32), (32, 13, 14, 34), (42, 43, 72, 71), (36, 37, 52, 51, 75), (38, 44, 68, 67), (36, 35, 73, 50, 51, 75), (44, 45, 69, 68), (35, 38, 67, 53, 50, 73), (39, 46, 70, 61, 54), (38, 39, 54, 53, 67), (46, 47, 66, 70), (36, 40, 74, 75), (47, 48, 65, 66), (40, 41, 76, 74), (46, 49, 64, 61, 70), (35, 42, 71, 73), (66, 65, 63, 62), (67, 68, 59, 53), (68, 69, 60, 59), (70, 66, 62, 61), (73, 71, 57, 50), (71, 72, 58, 57), (75, 74, 55, 51), (74, 76, 56, 55), (84, 85, 107, 108), (77, 78, 93, 92, 109), (80, 86, 110, 111), (77, 79, 112, 94, 92, 109), (86, 87, 113, 110), (79, 80, 111, 95, 94, 112), (81, 88, 114, 103, 96), (80, 81, 96, 95, 111), (88, 89, 115, 114), (77, 82, 116, 109), (89, 90, 117, 115), (82, 83, 118, 116), (88, 91, 106, 103, 114), (79, 84, 108, 112), (115, 117, 105, 104), (111, 110, 101, 95), (110, 113, 102, 101), (114, 115, 104, 103), (112, 108, 99, 94), (108, 107, 100, 99), (109, 116, 97, 92), (116, 118, 98, 97), (121, 143, 142, 122), (77, 144, 127, 128, 78), (80, 146, 145, 123), (77, 144, 127, 129, 147, 79), (123, 145, 148, 124), (79, 147, 129, 130, 146, 80), (81, 131, 138, 149, 88), (80, 146, 130, 131, 81), (88, 149, 150, 125), (77, 144, 151, 119), (125, 150, 152, 126), (119, 151, 153, 120), (88, 149, 138, 141, 91), (79, 147, 143, 121), (150, 139, 140, 152), (146, 130, 136, 145), (145, 136, 137, 148), (149, 138, 139, 150), (147, 129, 134, 143), (143, 134, 135, 142), (144, 127, 132, 151), (151, 132, 133, 153), (51, 55, 132, 127), (18, 17, 101, 102), (55, 56, 133, 132), (19, 12, 96, 103), (50, 57, 134, 129), (20, 19, 103, 104), (57, 58, 135, 134), (21, 20, 104, 105), (69, 45, 124, 148), (53, 59, 136, 130), (22, 19, 103, 106), (59, 60, 137, 136), (3, 30, 107, 85), (30, 16, 100, 107), (54, 61, 138, 131), (61, 62, 139, 138), (37, 10, 93, 78), (36, 0, 82, 77), (62, 63, 140, 139), (0, 1, 83, 82), (61, 64, 141, 138), (35, 2, 84, 79), (72, 43, 122, 142), (58, 72, 142, 135), (2, 3, 85, 84), (1, 34, 118, 83), (38, 4, 86, 80), (52, 37, 78, 128), (27, 18, 102, 113), (4, 5, 87, 86), (40, 36, 77, 119), (46, 6, 89, 88), (41, 40, 119, 120), (6, 7, 90, 89), (76, 41, 120, 153), (42, 35, 79, 121), (60, 69, 148, 137), (43, 42, 121, 122), (23, 21, 105, 117), (10, 9, 92, 93), (44, 38, 80, 123), (34, 14, 98, 118), (8, 9, 92, 94), (45, 44, 123, 124), (49, 22, 106, 91), (11, 8, 94, 95), (47, 46, 88, 125), (7, 23, 117, 90), (12, 11, 95, 96), (48, 47, 125, 126), (13, 9, 92, 97), (63, 65, 152, 140), (51, 52, 128, 127), (14, 13, 97, 98), (56, 76, 153, 133), (51, 50, 129, 127), (15, 8, 94, 99), (64, 49, 91, 141), (50, 53, 130, 129), (16, 15, 99, 100), (65, 48, 126, 152), (53, 54, 131, 130), (5, 27, 113, 87), (17, 11, 95, 101)])
me_cube_010.materials.append(mat_fronds)
me_cube_010.use_remesh_preserve_volume = False
me_cube_010.use_remesh_preserve_attributes = False
me_cube_010.use_mirror_vertex_groups = False
me_cube_010.update()
me_cube_003 = bpy.data.meshes.new('Cube.003')
me_cube_003.from_pydata([(-1.933, -1.603, -0.5323), (-3.375, -2.274, -0.9415), (-3.447, -1.283, -0.5551), (-5.124, -1.747, -1.12), (-4.861, -0.9157, -0.6752), (-6.812, -1.123, -1.422), (-7.07, -0.4682, -0.947), (-7.983, -0.7399, -1.395), (-2.103, -0.2066, -0.1134), (-0.4407, -0.2066, -0.07172), (0.7834, -0.2066, -0.07172), (-3.371, -0.2066, -0.2143), (-5.233, -0.2066, -0.4673), (-1.268, -1.853, -0.5557), (-2.702, -2.524, -0.8923), (-2.774, -1.533, -0.5455), (-4.441, -1.997, -1.027), (-4.18, -1.166, -0.6274), (-6.12, -1.373, -1.283), (-5.907, -0.2066, -0.5885), (-6.375, -0.7181, -0.8512), (-7.284, -0.9898, -1.236), (-9.086, -0.1054, -1.363), (-7.972, -0.8648, -1.388), (-6.801, -0.5931, -0.9031), (-3.78, -0.08166, -0.2161), (-4.597, -1.041, -0.6499), (-6.802, -1.248, -1.412), (-6.33, -0.08166, -0.6293), (-3.188, -1.408, -0.5484), (-5.113, -1.872, -1.114), (-2.503, -0.08166, -0.09555), (-1.68, -1.728, -0.5378), (-0.8291, -0.08166, -0.02915), (-3.365, -2.399, -0.9397), (-2.772, 0.04329, -0.07175), (-1.101, 0.04329, 0.0116), (0.645, 0.04329, 0.01594), (-4.048, 0.04329, -0.2046), (-5.377, 0.04329, -0.4044), (-1.933, 1.69, -0.5323), (-3.375, 2.361, -0.9415), (-3.447, 1.37, -0.5551), (-5.124, 1.833, -1.12), (-4.861, 1.002, -0.6752), (-6.812, 1.21, -1.422), (-6.598, 0.04329, -0.6415), (-7.07, 0.5547, -0.947), (-7.983, 0.8264, -1.395), (-9.946, 0.04329, -1.542), (-2.103, 0.2932, -0.1134), (-0.4407, 0.2932, -0.07172), (0.7834, 0.2932, -0.07172), (-3.371, 0.2932, -0.2143), (-5.233, 0.2932, -0.4673), (-1.268, 1.939, -0.5557), (-2.702, 2.611, -0.8923), (-2.774, 1.62, -0.5455), (-4.441, 2.083, -1.027), (-4.18, 1.252, -0.6274), (-6.12, 1.46, -1.283), (-5.907, 0.2932, -0.5885), (-6.375, 0.8046, -0.8512), (-7.284, 1.076, -1.236), (-9.086, 0.192, -1.363), (-7.972, 0.9514, -1.388), (-6.801, 0.6797, -0.9031), (-3.78, 0.1682, -0.2161), (-4.597, 1.127, -0.6499), (-6.802, 1.335, -1.412), (-6.33, 0.1682, -0.6293), (-3.188, 1.495, -0.5484), (-5.113, 1.958, -1.114), (-2.503, 0.1682, -0.09555), (-1.68, 1.814, -0.5378), (-0.8291, 0.1682, -0.02915), (-3.365, 2.486, -0.9397), (-1.069, 0.04329, -0.0837), (0.677, 0.04329, -0.07936), (-2.74, 0.04329, -0.1671), (-4.016, 0.04329, -0.2999), (-5.345, 0.04329, -0.4997), (-1.901, -1.603, -0.6276), (-3.343, -2.274, -1.037), (-3.415, -1.283, -0.6504), (-5.092, -1.747, -1.215), (-4.829, -0.9157, -0.7705), (-6.78, -1.123, -1.517), (-6.566, 0.04329, -0.7368), (-7.038, -0.4682, -1.042), (-7.951, -0.7399, -1.49), (-9.914, 0.04329, -1.637), (-0.4087, -0.2066, -0.167), (0.8154, -0.2066, -0.167), (-2.071, -0.2066, -0.2087), (-3.339, -0.2066, -0.3096), (-5.201, -0.2066, -0.5626), (-1.236, -1.853, -0.651), (-2.67, -2.524, -0.9876), (-2.742, -1.533, -0.6408), (-4.409, -1.997, -1.122), (-4.148, -1.166, -0.7227), (-6.088, -1.373, -1.378), (-5.874, -0.2066, -0.6838), (-6.343, -0.7181, -0.9465), (-7.252, -0.9898, -1.331), (-9.054, -0.1054, -1.458), (-5.081, -1.872, -1.209), (-3.156, -1.408, -0.6438), (-0.797, -0.08166, -0.1245), (-4.565, -1.041, -0.7452), (-3.748, -0.08166, -0.3114), (-2.471, -0.08166, -0.1909), (-6.77, -1.248, -1.507), (-6.298, -0.08166, -0.7246), (-6.768, -0.5931, -0.9984), (-1.648, -1.728, -0.6331), (-7.94, -0.8648, -1.484), (-3.333, -2.399, -1.035), (-1.901, 1.69, -0.6276), (-3.343, 2.361, -1.037), (-3.415, 1.37, -0.6504), (-5.092, 1.833, -1.215), (-4.829, 1.002, -0.7705), (-6.78, 1.21, -1.517), (-7.038, 0.5547, -1.042), (-7.951, 0.8264, -1.49), (-0.4087, 0.2932, -0.167), (0.8154, 0.2932, -0.167), (-2.071, 0.2932, -0.2087), (-3.339, 0.2932, -0.3096), (-5.201, 0.2932, -0.5626), (-1.236, 1.939, -0.651), (-2.67, 2.611, -0.9876), (-2.742, 1.62, -0.6408), (-4.409, 2.083, -1.122), (-4.148, 1.252, -0.7227), (-6.088, 1.46, -1.378), (-5.874, 0.2932, -0.6838), (-6.343, 0.8046, -0.9465), (-7.252, 1.076, -1.331), (-9.054, 0.192, -1.458), (-5.081, 1.958, -1.209), (-3.156, 1.495, -0.6438), (-0.797, 0.1682, -0.1245), (-4.565, 1.127, -0.7452), (-3.748, 0.1682, -0.3114), (-2.471, 0.1682, -0.1909), (-6.77, 1.335, -1.507), (-6.298, 0.1682, -0.7246), (-6.768, 0.6797, -0.9984), (-1.648, 1.814, -0.6331), (-7.94, 0.9514, -1.484), (-3.333, 2.486, -1.035)], [], [(2, 29, 30, 3), (36, 33, 9, 10, 37), (38, 25, 26, 4), (36, 33, 9, 8, 31, 35), (4, 26, 27, 5), (35, 31, 8, 11, 25, 38), (39, 12, 19, 28, 46), (38, 25, 11, 12, 39), (46, 28, 24, 6), (36, 33, 32, 0), (6, 24, 23, 7), (0, 32, 34, 1), (46, 28, 19, 22, 49), (35, 31, 29, 2), (24, 20, 21, 23), (25, 11, 17, 26), (26, 17, 18, 27), (28, 19, 20, 24), (31, 8, 15, 29), (29, 15, 16, 30), (33, 9, 13, 32), (32, 13, 14, 34), (42, 43, 72, 71), (36, 37, 52, 51, 75), (38, 44, 68, 67), (36, 35, 73, 50, 51, 75), (44, 45, 69, 68), (35, 38, 67, 53, 50, 73), (39, 46, 70, 61, 54), (38, 39, 54, 53, 67), (46, 47, 66, 70), (36, 40, 74, 75), (47, 48, 65, 66), (40, 41, 76, 74), (46, 49, 64, 61, 70), (35, 42, 71, 73), (66, 65, 63, 62), (67, 68, 59, 53), (68, 69, 60, 59), (70, 66, 62, 61), (73, 71, 57, 50), (71, 72, 58, 57), (75, 74, 55, 51), (74, 76, 56, 55), (84, 85, 107, 108), (77, 78, 93, 92, 109), (80, 86, 110, 111), (77, 79, 112, 94, 92, 109), (86, 87, 113, 110), (79, 80, 111, 95, 94, 112), (81, 88, 114, 103, 96), (80, 81, 96, 95, 111), (88, 89, 115, 114), (77, 82, 116, 109), (89, 90, 117, 115), (82, 83, 118, 116), (88, 91, 106, 103, 114), (79, 84, 108, 112), (115, 117, 105, 104), (111, 110, 101, 95), (110, 113, 102, 101), (114, 115, 104, 103), (112, 108, 99, 94), (108, 107, 100, 99), (109, 116, 97, 92), (116, 118, 98, 97), (121, 143, 142, 122), (77, 144, 127, 128, 78), (80, 146, 145, 123), (77, 144, 127, 129, 147, 79), (123, 145, 148, 124), (79, 147, 129, 130, 146, 80), (81, 131, 138, 149, 88), (80, 146, 130, 131, 81), (88, 149, 150, 125), (77, 144, 151, 119), (125, 150, 152, 126), (119, 151, 153, 120), (88, 149, 138, 141, 91), (79, 147, 143, 121), (150, 139, 140, 152), (146, 130, 136, 145), (145, 136, 137, 148), (149, 138, 139, 150), (147, 129, 134, 143), (143, 134, 135, 142), (144, 127, 132, 151), (151, 132, 133, 153), (51, 55, 132, 127), (18, 17, 101, 102), (55, 56, 133, 132), (19, 12, 96, 103), (50, 57, 134, 129), (20, 19, 103, 104), (57, 58, 135, 134), (21, 20, 104, 105), (69, 45, 124, 148), (53, 59, 136, 130), (22, 19, 103, 106), (59, 60, 137, 136), (3, 30, 107, 85), (30, 16, 100, 107), (54, 61, 138, 131), (61, 62, 139, 138), (37, 10, 93, 78), (36, 0, 82, 77), (62, 63, 140, 139), (0, 1, 83, 82), (61, 64, 141, 138), (35, 2, 84, 79), (72, 43, 122, 142), (58, 72, 142, 135), (2, 3, 85, 84), (1, 34, 118, 83), (38, 4, 86, 80), (52, 37, 78, 128), (27, 18, 102, 113), (4, 5, 87, 86), (40, 36, 77, 119), (46, 6, 89, 88), (41, 40, 119, 120), (6, 7, 90, 89), (76, 41, 120, 153), (42, 35, 79, 121), (60, 69, 148, 137), (43, 42, 121, 122), (23, 21, 105, 117), (10, 9, 92, 93), (44, 38, 80, 123), (34, 14, 98, 118), (8, 9, 92, 94), (45, 44, 123, 124), (49, 22, 106, 91), (11, 8, 94, 95), (47, 46, 88, 125), (7, 23, 117, 90), (12, 11, 95, 96), (48, 47, 125, 126), (13, 9, 92, 97), (63, 65, 152, 140), (51, 52, 128, 127), (14, 13, 97, 98), (56, 76, 153, 133), (51, 50, 129, 127), (15, 8, 94, 99), (64, 49, 91, 141), (50, 53, 130, 129), (16, 15, 99, 100), (65, 48, 126, 152), (53, 54, 131, 130), (5, 27, 113, 87), (17, 11, 95, 101)])
me_cube_003.materials.append(mat_fronds)
me_cube_003.use_remesh_preserve_volume = False
me_cube_003.use_remesh_preserve_attributes = False
me_cube_003.use_mirror_vertex_groups = False
me_cube_003.update()
me_mesh = bpy.data.meshes.new('Mesh')
me_mesh.from_pydata([(0.161, -0.965, -1.223e-07), (2.086e-07, -0.804, -1.031e-07), (-0.161, -0.965, -1.251e-07), (2.98e-07, -1.126, -1.444e-07), (0.1422, -0.965, 0.5939), (-0.01852, -0.804, 0.5847), (-0.1793, -0.965, 0.5755), (-0.01852, -1.126, 0.5847), (0.09317, -0.965, 1.186), (-0.06703, -0.804, 1.17), (-0.2272, -0.965, 1.154), (-0.06703, -1.126, 1.17), (0.02476, -0.965, 1.77), (-0.135, -0.804, 1.75), (-0.2947, -0.965, 1.73), (-0.135, -1.126, 1.75), (-0.05226, -0.965, 2.343), (-0.2118, -0.804, 2.322), (-0.3714, -0.965, 2.3), (-0.2118, -1.126, 2.322), (-0.1273, -0.965, 2.9), (-0.287, -0.804, 2.88), (-0.4467, -0.965, 2.86), (-0.287, -1.126, 2.88), (-0.1897, -0.965, 3.435), (-0.35, -0.804, 3.419), (-0.5102, -0.965, 3.404), (-0.35, -1.126, 3.419), (-0.2293, -0.965, 3.943), (-0.3902, -0.804, 3.936), (-0.551, -0.965, 3.929), (-0.3902, -1.126, 3.936), (-0.2361, -0.965, 4.42), (-0.397, -0.804, 4.425), (-0.5579, -0.965, 4.431), (-0.397, -1.126, 4.425), (-0.2007, -0.965, 4.858), (-0.36, -0.804, 4.882), (-0.5192, -0.965, 4.906), (-0.36, -1.126, 4.882), (-0.1149, -0.965, 5.254), (-0.2685, -0.804, 5.302), (-0.4222, -0.965, 5.35), (-0.2685, -1.126, 5.302), (0.02911, -0.965, 5.603), (-0.1121, -0.804, 5.68), (-0.2533, -0.965, 5.757), (-0.1121, -1.126, 5.68), (0.2402, -0.965, 5.905), (0.1199, -0.804, 6.012), (-0.0004655, -0.965, 6.119), (0.1199, -1.126, 6.012)], [], [(0, 4, 7, 3), (1, 5, 4, 0), (2, 6, 5, 1), (3, 7, 6, 2), (4, 8, 11, 7), (5, 9, 8, 4), (6, 10, 9, 5), (7, 11, 10, 6), (8, 12, 15, 11), (9, 13, 12, 8), (10, 14, 13, 9), (11, 15, 14, 10), (12, 16, 19, 15), (13, 17, 16, 12), (14, 18, 17, 13), (15, 19, 18, 14), (16, 20, 23, 19), (17, 21, 20, 16), (18, 22, 21, 17), (19, 23, 22, 18), (20, 24, 27, 23), (21, 25, 24, 20), (22, 26, 25, 21), (23, 27, 26, 22), (24, 28, 31, 27), (25, 29, 28, 24), (26, 30, 29, 25), (27, 31, 30, 26), (28, 32, 35, 31), (29, 33, 32, 28), (30, 34, 33, 29), (31, 35, 34, 30), (32, 36, 39, 35), (33, 37, 36, 32), (34, 38, 37, 33), (35, 39, 38, 34), (36, 40, 43, 39), (37, 41, 40, 36), (38, 42, 41, 37), (39, 43, 42, 38), (40, 44, 47, 43), (41, 45, 44, 40), (42, 46, 45, 41), (43, 47, 46, 42), (44, 48, 51, 47), (45, 49, 48, 44), (46, 50, 49, 45), (47, 51, 50, 46)])
me_mesh.polygons.foreach_set('use_smooth', [True] * 48)
_uv = me_mesh.uv_layers.new(name='UVMap')
_uv.uv.foreach_set('vector', [0.9444, -0.7796, 0.9483, -0.5326, 0.7031, -0.5326, 0.6998, -0.7769, 0.2107, -0.7769, 0.2074, -0.5326, -0.0378, -0.5326, -0.03393, -0.7796, 0.4552, -0.7744, 0.4552, -0.5329, 0.2074, -0.5326, 0.2107, -0.7769, 0.6998, -0.7769, 0.7031, -0.5326, 0.4552, -0.5329, 0.4552, -0.7744, 0.9483, -0.5326, 0.9441, -0.2871, 0.7004, -0.2876, 0.7031, -0.5326, 0.2074, -0.5326, 0.2101, -0.2876, -0.03362, -0.2871, -0.0378, -0.5326, 0.4552, -0.5329, 0.4552, -0.2879, 0.2101, -0.2876, 0.2074, -0.5326, 0.7031, -0.5326, 0.7004, -0.2876, 0.4552, -0.2879, 0.4552, -0.5329, 0.9441, -0.2871, 0.9398, -0.0453, 0.6978, -0.04576, 0.7004, -0.2876, 0.2101, -0.2876, 0.2126, -0.04576, -0.02933, -0.0453, -0.03362, -0.2871, 0.4552, -0.2879, 0.4552, -0.04601, 0.2126, -0.04576, 0.2101, -0.2876, 0.7004, -0.2876, 0.6978, -0.04576, 0.4552, -0.04601, 0.4552, -0.2879, 0.9398, -0.0453, 0.9367, 0.1912, 0.6958, 0.1909, 0.6978, -0.04576, 0.2126, -0.04576, 0.2146, 0.1909, -0.02618, 0.1912, -0.02933, -0.0453, 0.4552, -0.04601, 0.4552, 0.1907, 0.2146, 0.1909, 0.2126, -0.04576, 0.6978, -0.04576, 0.6958, 0.1909, 0.4552, 0.1907, 0.4552, -0.04601, 0.9367, 0.1912, 0.9347, 0.4207, 0.6944, 0.4205, 0.6958, 0.1909, 0.2146, 0.1909, 0.2161, 0.4205, -0.02423, 0.4207, -0.02618, 0.1912, 0.4552, 0.1907, 0.4552, 0.4204, 0.2161, 0.4205, 0.2146, 0.1909, 0.6958, 0.1909, 0.6944, 0.4205, 0.4552, 0.4204, 0.4552, 0.1907, 0.9347, 0.4207, 0.9339, 0.6414, 0.6933, 0.6413, 0.6944, 0.4205, 0.2161, 0.4205, 0.2172, 0.6413, -0.02341, 0.6414, -0.02423, 0.4207, 0.4552, 0.4204, 0.4552, 0.6413, 0.2172, 0.6413, 0.2161, 0.4205, 0.6944, 0.4205, 0.6933, 0.6413, 0.4552, 0.6413, 0.4552, 0.4204, 0.9339, 0.6414, 0.9342, 0.8516, 0.6926, 0.8516, 0.6933, 0.6413, 0.2172, 0.6413, 0.2179, 0.8516, -0.02371, 0.8516, -0.02341, 0.6414, 0.4552, 0.6413, 0.4552, 0.8517, 0.2179, 0.8516, 0.2172, 0.6413, 0.6933, 0.6413, 0.6926, 0.8516, 0.4552, 0.8517, 0.4552, 0.6413, 0.9342, 0.8516, 0.9357, 1.05, 0.6921, 1.05, 0.6926, 0.8516, 0.2179, 0.8516, 0.2184, 1.05, -0.02524, 1.05, -0.02371, 0.8516, 0.4552, 0.8517, 0.4552, 1.05, 0.2184, 1.05, 0.2179, 0.8516, 0.6926, 0.8516, 0.6921, 1.05, 0.4552, 1.05, 0.4552, 0.8517, 0.9357, 1.05, 0.9391, 1.237, 0.6921, 1.237, 0.6921, 1.05, 0.2184, 1.05, 0.2184, 1.237, -0.02857, 1.237, -0.02524, 1.05, 0.4552, 1.05, 0.4552, 1.238, 0.2184, 1.237, 0.2184, 1.05, 0.6921, 1.05, 0.6921, 1.237, 0.4552, 1.238, 0.4552, 1.05, 0.9391, 1.237, 0.9459, 1.413, 0.6939, 1.414, 0.6921, 1.237, 0.2184, 1.237, 0.2166, 1.414, -0.03544, 1.413, -0.02857, 1.237, 0.4552, 1.238, 0.4552, 1.415, 0.2166, 1.414, 0.2184, 1.237, 0.6921, 1.237, 0.6939, 1.414, 0.4552, 1.415, 0.4552, 1.238, 0.9459, 1.413, 0.9612, 1.582, 0.7017, 1.586, 0.6939, 1.414, 0.2166, 1.414, 0.2088, 1.586, -0.05069, 1.582, -0.03544, 1.413, 0.4552, 1.415, 0.4552, 1.589, 0.2088, 1.586, 0.2166, 1.414, 0.6939, 1.414, 0.7017, 1.586, 0.4552, 1.589, 0.4552, 1.415, 0.9612, 1.582, 0.999, 1.751, 0.7307, 1.768, 0.7017, 1.586, 0.2088, 1.586, 0.1798, 1.768, -0.08848, 1.751, -0.05069, 1.582, 0.4552, 1.589, 0.4552, 1.78, 0.1798, 1.768, 0.2088, 1.586, 0.7017, 1.586, 0.7307, 1.768, 0.4552, 1.78, 0.4552, 1.589])
me_mesh.materials.append(mat_palm_wood)
me_mesh.use_remesh_preserve_volume = False
me_mesh.use_remesh_preserve_attributes = False
me_mesh.use_mirror_vertex_groups = False
me_mesh.update()

# ---- objects
ob_trunk_009 = bpy.data.objects.new('trunk.009', me_cube_019)
ob_trunk_008 = bpy.data.objects.new('trunk.008', me_cube_018)
ob_trunk_007 = bpy.data.objects.new('trunk.007', me_cube_017)
ob_trunk_006 = bpy.data.objects.new('trunk.006', me_cube_016)
ob_trunk_005 = bpy.data.objects.new('trunk.005', me_cube_015)
ob_trunk_004 = bpy.data.objects.new('trunk.004', me_cube_013)
ob_trunk_003 = bpy.data.objects.new('trunk.003', me_cube_012)
ob_trunk_002 = bpy.data.objects.new('trunk.002', me_cube_011)
ob_trunk_001 = bpy.data.objects.new('trunk.001', me_cube_010)
ob_trunk = bpy.data.objects.new('trunk', me_cube_003)
ob_frond = bpy.data.objects.new('frond', me_mesh)

# ---- transforms, parenting, visibility, modifiers, constraints
ob_trunk_009.location = (0.2167, -0.756, 5.705)
ob_trunk_009.rotation_euler = (0.07483, -0.6561, -2.403)
ob_trunk_009.scale = (0.3752, 0.5047, 0.5047)
ob_trunk_009.lineart.crease_threshold = 0.0
ob_trunk_008.location = (0.08325, -1.238, 6.095)
ob_trunk_008.rotation_euler = (0.1381, -0.1374, -4.607)
ob_trunk_008.scale = (0.3254, 0.4378, 0.4378)
ob_trunk_008.lineart.crease_threshold = 0.0
ob_trunk_007.location = (-0.097, -0.9667, 6.261)
ob_trunk_007.rotation_euler = (-0.004293, 0.283, -6.217)
ob_trunk_007.scale = (0.2569, 0.3456, 0.3456)
ob_trunk_007.lineart.crease_threshold = 0.0
ob_trunk_006.location = (-0.1344, -0.6321, 5.949)
ob_trunk_006.rotation_euler = (-0.24, 0.1515, -7.219)
ob_trunk_006.scale = (0.2569, 0.3456, 0.3456)
ob_trunk_006.lineart.crease_threshold = 0.0
ob_trunk_005.location = (0.3828, -0.9313, 5.971)
ob_trunk_005.rotation_euler = (0.263, -0.003771, -3.099)
ob_trunk_005.scale = (0.247, 0.3322, 0.3322)
ob_trunk_005.lineart.crease_threshold = 0.0
ob_trunk_004.location = (0.4083, -0.6797, 5.686)
ob_trunk_004.rotation_euler = (-0.1057, -0.5128, -2.4)
ob_trunk_004.scale = (0.2832, 0.381, 0.381)
ob_trunk_004.lineart.crease_threshold = 0.0
ob_trunk_003.location = (-0.3442, -0.9358, 5.756)
ob_trunk_003.rotation_euler = (-0.0292, 0.2815, -6.306)
ob_trunk_003.scale = (0.2569, 0.3456, 0.3456)
ob_trunk_003.lineart.crease_threshold = 0.0
ob_trunk_002.location = (-0.01608, -1.293, 6.115)
ob_trunk_002.rotation_euler = (0.247, 0.1396, -5.135)
ob_trunk_002.scale = (0.2569, 0.3456, 0.3456)
ob_trunk_002.lineart.crease_threshold = 0.0
ob_trunk_001.location = (0.2719, -1.134, 5.823)
ob_trunk_001.rotation_euler = (-0.02283, -0.1932, -3.696)
ob_trunk_001.scale = (0.3254, 0.4378, 0.4378)
ob_trunk_001.lineart.crease_threshold = 0.0
ob_trunk.location = (0.1014, -0.6311, 5.919)
ob_trunk.rotation_euler = (-0.2115, -0.24, -1.442)
ob_trunk.scale = (0.3254, 0.4378, 0.4378)
ob_trunk.lineart.crease_threshold = 0.0
ob_frond.location = (0.0, 0.0, 0.0)
ob_frond.lineart.crease_threshold = 0.0

# ---- collection membership
col_collection_1.objects.link(ob_trunk_009)
col_collection_1.objects.link(ob_trunk_008)
col_collection_1.objects.link(ob_trunk_007)
col_collection_1.objects.link(ob_trunk_006)
col_collection_1.objects.link(ob_trunk_005)
col_collection_1.objects.link(ob_trunk_004)
col_collection_1.objects.link(ob_trunk_003)
col_collection_1.objects.link(ob_trunk_002)
col_collection_1.objects.link(ob_trunk_001)
col_collection_1.objects.link(ob_trunk)
col_collection_1.objects.link(ob_frond)

# ---- scene / render settings (as saved in the file)
scene.frame_start = 1; scene.frame_end = 250; scene.frame_set(0)
scene.render.engine = 'CYCLES'
scene.render.resolution_percentage = 50
scene.render.dither_intensity = 0.0
scene.cycles.use_denoising = False
scene.cycles.samples = 128
scene.cycles.sampling_pattern = 'TABULATED_SOBOL'
scene.cycles.light_sampling_threshold = 0.0
scene.cycles.use_adaptive_sampling = False
scene.cycles.use_light_tree = False
scene.cycles.blur_glossy = 0.0
scene.cycles.sample_clamp_indirect = 0.0
scene.view_settings.view_transform = 'Standard'
bpy.context.view_layer.update()

# ---- added for rendering (the .blend has no active camera and no usable light): camera, sun
cam_auto = bpy.data.cameras.new('AutoCamera')
cam_auto.lens = 50.0
cam_auto.sensor_width = 36.0
cam_auto.clip_end = 1000.0
ob_auto_camera = bpy.data.objects.new('AutoCamera', cam_auto)
scene.collection.objects.link(ob_auto_camera)
ob_auto_camera.location = (11.369, -14.4425, 12.4831)
ob_auto_camera.rotation_euler = (1.09748, -7.21219e-08, 0.694738)
scene.camera = ob_auto_camera
light_auto_sun = bpy.data.lights.new('AutoSun', 'SUN')
light_auto_sun.energy = 3.0
light_auto_sun.angle = 0.0523599
ob_auto_sun = bpy.data.objects.new('AutoSun', light_auto_sun)
scene.collection.objects.link(ob_auto_sun)
ob_auto_sun.rotation_euler = (0.872665, 0.174533, 0.523599)
bpy.context.view_layer.update()
